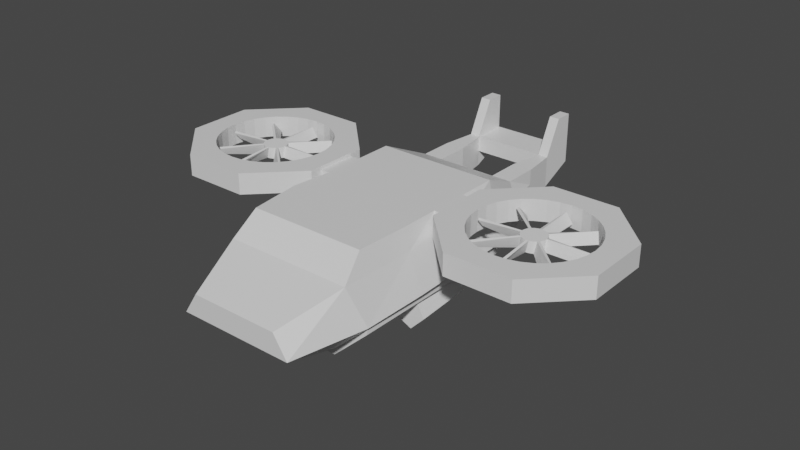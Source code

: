 # Source: Bombard_Helicopter_template.blend  (saved by Blender 2.91.10; exported with 4.5.12 LTS)
import bpy
from mathutils import Matrix  # noqa: F401  (used for matrix-valued properties, if any)

bpy.ops.wm.read_factory_settings(use_empty=True)
scene = bpy.context.scene
scene.name = 'Scene'

# ---- collections
col_collection = bpy.data.collections.new('Collection'); scene.collection.children.link(col_collection)

# ---- materials (node trees are filled in below, after node groups)
mat_material = bpy.data.materials.new('Material')
mat_material.alpha_threshold = 0.0
mat_material.use_transparent_shadow = False
mat_material.line_color = (0.0, 0.0, 0.0, 1.0)
mat_material_003 = bpy.data.materials.new('Material.003')
mat_material_003.alpha_threshold = 0.0
mat_material_003.use_transparent_shadow = False
mat_material_003.line_color = (0.0, 0.0, 0.0, 1.0)

# ---- node groups
ng_auto_smooth = bpy.data.node_groups.new('Auto Smooth', 'GeometryNodeTree')
_s = ng_auto_smooth.interface.new_socket(name='Geometry', in_out='OUTPUT', socket_type='NodeSocketGeometry')
_s = ng_auto_smooth.interface.new_socket(name='Geometry', in_out='INPUT', socket_type='NodeSocketGeometry')
_s = ng_auto_smooth.interface.new_socket(name='Angle', in_out='INPUT', socket_type='NodeSocketFloat')
_s.subtype = 'ANGLE'
_s.min_value = 0.0
_s.max_value = 3.142
ng_auto_smooth.is_modifier = True
_N = ng_auto_smooth.nodes; _L = ng_auto_smooth.links
n0 = _N.new('NodeGroupOutput'); n0.name = 'Group Output'; n0.location = (480, -100)
n1 = _N.new('NodeGroupInput'); n1.name = 'Group Input'; n1.location = (-420, -300)
n2 = _N.new('NodeGroupInput'); n2.name = 'Group Input.001'; n2.location = (-60, -100)
n3 = _N.new('GeometryNodeSetShadeSmooth'); n3.name = 'Set Shade Smooth'; n3.location = (120, -100)
n3.domain = 'EDGE'
n4 = _N.new('GeometryNodeSetShadeSmooth'); n4.name = 'Set Shade Smooth.001'; n4.location = (300, -100)
n5 = _N.new('GeometryNodeInputMeshEdgeAngle'); n5.name = 'Edge Angle'; n5.location = (-420, -220)
n6 = _N.new('GeometryNodeInputEdgeSmooth'); n6.name = 'Is Edge Smooth'; n6.location = (-60, -160)
n7 = _N.new('GeometryNodeInputShadeSmooth'); n7.name = 'Is Face Smooth'; n7.location = (-240, -340)
n8 = _N.new('FunctionNodeBooleanMath'); n8.name = 'Boolean Math'; n8.location = (-60, -220)
n9 = _N.new('FunctionNodeCompare'); n9.name = 'Compare'; n9.location = (-240, -180)
n9.operation = 'LESS_EQUAL'
_L.new(n5.outputs[0], n9.inputs[0])
_L.new(n4.outputs[0], n0.inputs[0])
_L.new(n1.outputs[1], n9.inputs[1])
_L.new(n9.outputs[0], n8.inputs[0])
_L.new(n7.outputs[0], n8.inputs[1])
_L.new(n2.outputs[0], n3.inputs[0])
_L.new(n6.outputs[0], n3.inputs[1])
_L.new(n3.outputs[0], n4.inputs[0])
_L.new(n8.outputs[0], n3.inputs[2])
n0.is_active_output = True

# ---- material node trees
mat_material.use_nodes = True; mat_material.node_tree.nodes.clear()
_N = mat_material.node_tree.nodes; _L = mat_material.node_tree.links
n0 = _N.new('ShaderNodeOutputMaterial'); n0.name = 'Material Output'; n0.location = (300, 300)
n1 = _N.new('ShaderNodeBsdfPrincipled'); n1.name = 'Principled BSDF'; n1.location = (10, 300)
n1.distribution = 'GGX'
n1.subsurface_method = 'BURLEY'
n1.inputs[2].default_value = 0.4
n1.inputs[3].default_value = 1.45
n1.inputs[27].default_value = (0.0, 0.0, 0.0, 1.0)
n1.inputs[28].default_value = 1.0
_L.new(n1.outputs[0], n0.inputs[0])
n0.is_active_output = True
mat_material_003.use_nodes = True; mat_material_003.node_tree.nodes.clear()
_N = mat_material_003.node_tree.nodes; _L = mat_material_003.node_tree.links
n0 = _N.new('ShaderNodeOutputMaterial'); n0.name = 'Material Output'; n0.location = (300, 300)
n1 = _N.new('ShaderNodeBsdfPrincipled'); n1.name = 'Principled BSDF'; n1.location = (10, 300)
n1.distribution = 'GGX'
n1.subsurface_method = 'BURLEY'
n1.inputs[2].default_value = 0.4
n1.inputs[3].default_value = 1.45
n1.inputs[27].default_value = (0.0, 0.0, 0.0, 1.0)
n1.inputs[28].default_value = 1.0
_L.new(n1.outputs[0], n0.inputs[0])
n0.is_active_output = True

# ---- world
world_world = bpy.data.worlds.new('World'); scene.world = world_world
world_world.use_nodes = True; world_world.node_tree.nodes.clear()
_N = world_world.node_tree.nodes; _L = world_world.node_tree.links
n0 = _N.new('ShaderNodeOutputWorld'); n0.name = 'World Output'; n0.location = (300, 300)
n1 = _N.new('ShaderNodeBackground'); n1.name = 'Background'; n1.location = (10, 300)
n1.inputs[0].default_value = (0.05088, 0.05088, 0.05088, 1.0)
_L.new(n1.outputs[0], n0.inputs[0])
n0.is_active_output = True
world_world.color = (0.05088, 0.05088, 0.05088)
world_world.use_sun_shadow = False
world_world.sun_shadow_jitter_overblur = 0.0

# ---- meshes
me_cube = bpy.data.meshes.new('Cube')
me_cube.from_pydata([(1.034, 1.0, 1.0), (0.6299, 1.0, -2.166), (1.0, -1.0, 1.0), (0.6092, -1.0, -2.166), (-1.107, 1.0, 1.0), (-0.6299, 1.0, -2.166), (-1.0, -1.0, 1.0), (-0.6092, -1.0, -2.166), (1.131, 1.0, 0.3277), (-1.07, -1.917, 0.3292), (1.095, -1.917, 0.3292), (-1.107, 1.0, 0.3277), (0.7497, -4.2, -0.3108), (0.9913, -4.2, -1.0), (-0.9913, -4.2, -1.0), (-0.7497, -4.2, -0.3108), (0.6299, 5.562, -2.166), (-0.6299, 5.562, -2.166), (1.158, 5.562, 7.451e-09), (-1.158, 5.562, 7.451e-09), (-1.034, 5.562, 1.0), (1.034, 5.562, 1.0), (1.14, 7.383, -0.6863), (-1.14, 7.383, -0.6863), (0.9649, 7.383, -0.183), (-0.9649, 7.383, -0.183), (-0.8619, 7.383, 0.3203), (0.8619, 7.383, 0.3203), (0.3779, 1.0, -2.166), (0.126, 1.0, -2.166), (-0.126, 1.0, -2.166), (-0.3779, 1.0, -2.166), (0.6, -1.0, 1.0), (0.2, -1.0, 1.0), (-0.2, -1.0, 1.0), (-0.6, -1.0, 1.0), (-0.3655, -1.0, -2.166), (-0.1218, -1.0, -2.166), (0.1218, -1.0, -2.166), (0.3655, -1.0, -2.166), (-0.6204, 1.0, 1.0), (-0.2068, 1.0, 1.0), (0.2068, 1.0, 1.0), (0.6204, 1.0, 1.0), (0.6, -1.917, 0.3292), (0.2, -1.917, 0.3292), (-0.2, -1.917, 0.3292), (-0.6, -1.917, 0.3292), (-0.4498, -4.2, -1.0), (-0.1499, -4.2, -1.0), (0.1499, -4.2, -1.0), (0.4498, -4.2, -1.0), (0.4498, -4.2, -0.3108), (0.1499, -4.2, -0.3108), (-0.1499, -4.2, -0.3108), (-0.4498, -4.2, -0.3108), (0.3779, 5.562, -2.166), (0.126, 5.562, -2.166), (-0.126, 5.562, -2.166), (-0.3779, 5.562, -2.166), (-0.6204, 5.562, 1.0), (-0.2068, 5.562, 1.0), (0.2068, 5.562, 1.0), (0.6204, 5.562, 1.0), (0.5172, 7.383, -0.6863), (0.1724, 7.383, -0.6863), (-0.1724, 7.383, -0.6863), (-0.5172, 7.383, -0.6863), (-0.5172, 7.383, 0.3203), (-0.1724, 7.383, 0.3203), (0.1724, 7.383, 0.3203), (0.5172, 7.383, 0.3203), (-0.6157, 11.38, -0.1837), (-0.788, 11.38, -0.1833), (0.788, 11.38, -0.1833), (0.6157, 10.05, -0.1837), (-0.6157, 10.05, -0.1837), (0.6157, 11.38, 0.3203), (0.788, 11.38, 0.3203), (-0.788, 11.38, 0.3203), (0.6157, 11.38, -0.1837), (-0.6157, 11.38, 0.3203), (0.8619, 8.714, -0.6863), (0.788, 10.04, -0.6863), (0.788, 10.04, -0.183), (0.8619, 8.714, -0.183), (0.5172, 8.714, 0.3203), (0.6157, 10.04, 0.3203), (0.6157, 10.04, -0.6863), (0.5172, 8.714, -0.6863), (0.8619, 8.714, 0.3203), (0.788, 10.04, 0.3203), (-0.5172, 8.714, 0.3203), (-0.6157, 10.04, 0.3203), (-0.788, 10.04, 0.3203), (-0.8619, 8.714, 0.3203), (-0.788, 10.04, -0.183), (-0.8619, 8.714, -0.183), (-0.788, 10.04, -0.6863), (-0.8619, 8.714, -0.6863), (-0.5172, 8.714, -0.6863), (-0.6157, 10.04, -0.6863), (0.6157, 11.38, 1.429), (-0.788, 11.38, 1.429), (0.788, 11.38, 1.429), (-0.6157, 11.38, 1.429), (-0.6157, 10.69, 1.429), (0.6157, 10.69, 1.429), (0.788, 10.69, 1.429), (-0.788, 10.69, 1.429), (-0.6157, 10.05, 0.3203), (0.6157, 10.05, 0.3203), (1.034, 2.521, 1.0), (1.034, 4.041, 1.0), (-1.034, 4.041, 1.0), (-1.034, 2.521, 1.0), (-1.158, 4.041, 0.5529), (-1.107, 2.521, 0.5529), (0.6299, 2.521, -2.166), (0.6299, 4.041, -2.166), (1.158, 4.041, 0.5529), (1.131, 2.521, 0.5529), (-0.6299, 4.041, -2.166), (-0.6299, 2.521, -2.166), (0.3779, 2.521, -2.166), (0.3779, 4.041, -2.166), (0.126, 2.521, -2.166), (0.126, 4.041, -2.166), (-0.126, 2.521, -2.166), (-0.126, 4.041, -2.166), (-0.3779, 2.521, -2.166), (-0.3779, 4.041, -2.166), (-0.6204, 2.521, 1.0), (-0.6204, 4.041, 1.0), (-0.2068, 2.521, 1.0), (-0.2068, 4.041, 1.0), (0.2068, 2.521, 1.0), (0.2068, 4.041, 1.0), (0.6204, 2.521, 1.0), (0.6204, 4.041, 1.0), (0.1711, 0.9239, 0.8316), (0.1711, 0.9239, -0.8316), (0.0, 1.0, 0.8316), (0.0, 1.0, -0.8316), (0.08721, 0.9808, 0.8316), (0.08721, 0.9808, -0.8316), (1.254, 2.521, 1.0), (1.254, 4.041, 1.0), (1.254, 2.521, 0.5529), (1.254, 4.041, 0.5529), (-1.254, 2.521, 0.5529), (-1.254, 4.041, 0.5529), (-1.254, 4.041, 1.0), (-1.254, 2.521, 1.0), (0.2483, 0.8315, -0.8316), (0.2483, 0.8315, 0.8316), (0.3161, 0.7071, -0.8316), (0.3161, 0.7071, 0.8316), (0.3717, 0.5556, -0.8316), (0.3717, 0.5556, 0.8316), (0.413, 0.3827, -0.8316), (0.413, 0.3827, 0.8316), (0.4384, 0.1951, -0.8316), (0.4384, 0.1951, 0.8316), (0.447, 7.55e-08, -0.8316), (0.447, 7.55e-08, 0.8316), (0.4384, -0.1951, -0.8316), (0.4384, -0.1951, 0.8316), (0.413, -0.3827, -0.8316), (0.413, -0.3827, 0.8316), (0.3717, -0.5556, -0.8316), (0.3717, -0.5556, 0.8316), (0.3161, -0.7071, -0.8316), (0.3161, -0.7071, 0.8316), (0.2483, -0.8315, -0.8316), (0.2483, -0.8315, 0.8316), (0.1711, -0.9239, -0.8316), (0.1711, -0.9239, 0.8316), (0.08721, -0.9808, -0.8316), (0.08721, -0.9808, 0.8316), (-1.457e-07, -1.0, -0.8316), (-1.457e-07, -1.0, 0.8316), (-0.08721, -0.9808, -0.8316), (-0.08721, -0.9808, 0.8316), (-0.1711, -0.9239, -0.8316), (-0.1711, -0.9239, 0.8316), (-0.2483, -0.8315, -0.8316), (-0.2483, -0.8315, 0.8316), (-0.3161, -0.7071, -0.8316), (-0.3161, -0.7071, 0.8316), (-0.3717, -0.5556, -0.8316), (-0.3717, -0.5556, 0.8316), (-0.413, -0.3827, -0.8316), (-0.413, -0.3827, 0.8316), (-0.4384, -0.1951, -0.8316), (-0.4384, -0.1951, 0.8316), (-0.447, 9.656e-07, -0.8316), (-0.447, 9.656e-07, 0.8316), (-0.4384, 0.1951, -0.8316), (-0.4384, 0.1951, 0.8316), (-0.413, 0.3827, -0.8316), (-0.413, 0.3827, 0.8316), (-0.3717, 0.5556, -0.8316), (-0.3717, 0.5556, 0.8316), (-0.3161, 0.7071, -0.8316), (-0.3161, 0.7071, 0.8316), (-0.2483, 0.8315, -0.8316), (-0.2483, 0.8315, 0.8316), (-0.1711, 0.9239, -0.8316), (-0.1711, 0.9239, 0.8316), (-0.08721, 0.9808, -0.8316), (-0.08721, 0.9808, 0.8316), (1.367, 1.0, -0.8107), (1.367, 5.562, -0.6963), (1.322, -1.473, -0.8797), (1.367, 4.041, -0.7344), (1.367, 2.521, -0.7725), (-1.367, 4.041, -0.7584), (-1.367, 5.562, -0.7186), (-1.367, 1.0, -0.8382), (-1.367, 2.521, -0.7983), (-1.322, -1.463, -0.9058)], [], [(40, 4, 6, 35), (47, 35, 6, 9), (9, 6, 4, 11), (28, 1, 3, 39), (8, 0, 2, 10), (1, 212, 214, 3), (7, 221, 219, 5), (39, 3, 13, 51), (48, 55, 15, 14), (47, 9, 15, 55), (3, 214, 13), (9, 221, 14, 15), (139, 113, 21, 63), (19, 20, 26, 25), (120, 215, 213, 18), (122, 217, 218, 17), (131, 122, 17, 59), (84, 83, 74), (63, 21, 27, 71), (18, 213, 22, 24), (21, 18, 24, 27), (17, 218, 23), (59, 17, 23, 67), (16, 56, 64, 22), (56, 57, 65, 64), (57, 58, 66, 65), (58, 59, 67, 66), (20, 60, 68, 26), (60, 61, 69, 68), (61, 62, 70, 69), (62, 63, 71, 70), (79, 94, 109, 103), (67, 68, 69, 66), (66, 69, 70, 65), (65, 70, 71, 64), (119, 125, 56, 16), (125, 127, 57, 56), (127, 129, 58, 57), (129, 131, 59, 58), (114, 133, 60, 20), (133, 135, 61, 60), (135, 137, 62, 61), (137, 139, 63, 62), (10, 44, 52, 12), (44, 45, 53, 52), (45, 46, 54, 53), (46, 47, 55, 54), (13, 12, 52, 51), (51, 52, 53, 50), (50, 53, 54, 49), (49, 54, 55, 48), (7, 36, 48, 14), (36, 37, 49, 48), (37, 38, 50, 49), (38, 39, 51, 50), (5, 31, 36, 7), (31, 30, 37, 36), (30, 29, 38, 37), (29, 28, 39, 38), (10, 2, 32, 44), (44, 32, 33, 45), (45, 33, 34, 46), (46, 34, 35, 47), (0, 43, 32, 2), (43, 42, 33, 32), (42, 41, 34, 33), (41, 40, 35, 34), (80, 77, 78, 74), (73, 79, 81, 72), (96, 94, 79, 73), (98, 96, 73), (87, 91, 108, 107), (101, 98, 73, 72), (83, 88, 80, 74), (91, 84, 74, 78), (27, 24, 85, 90), (90, 85, 84, 91), (22, 64, 89, 82), (82, 89, 88, 83), (71, 27, 90, 86), (86, 90, 91, 87), (64, 71, 86, 89), (89, 86, 87, 88), (24, 22, 82, 85), (85, 82, 83, 84), (67, 23, 99, 100), (100, 99, 98, 101), (68, 67, 100, 92), (92, 100, 101, 93), (23, 25, 97, 99), (99, 97, 96, 98), (25, 26, 95, 97), (97, 95, 94, 96), (26, 68, 92, 95), (95, 92, 93, 94), (88, 87, 77, 80), (93, 101, 72, 81), (107, 108, 104, 102), (81, 79, 103, 105), (78, 77, 102, 104), (77, 87, 107, 102), (109, 106, 105, 103), (93, 81, 105, 106), (91, 78, 104, 108), (94, 93, 106, 109), (72, 81, 110, 76), (75, 111, 110, 76), (81, 77, 111, 110), (77, 80, 75, 111), (80, 72, 76, 75), (72, 80, 77, 81), (116, 114, 20, 19), (120, 18, 21, 113), (8, 121, 112, 0), (11, 4, 115, 117), (42, 43, 138, 136), (136, 138, 139, 137), (41, 42, 136, 134), (134, 136, 137, 135), (40, 41, 134, 132), (132, 134, 135, 133), (4, 40, 132, 115), (115, 132, 133, 114), (30, 31, 130, 128), (128, 130, 131, 129), (29, 30, 128, 126), (126, 128, 129, 127), (28, 29, 126, 124), (124, 126, 127, 125), (1, 28, 124, 118), (118, 124, 125, 119), (31, 5, 123, 130), (130, 123, 122, 131), (5, 219, 220, 123), (123, 220, 217, 122), (8, 212, 216, 121), (121, 216, 215, 120), (43, 0, 112, 138), (138, 112, 113, 139), (143, 142, 144, 145), (141, 140, 155, 154), (145, 144, 140, 141), (120, 113, 147, 149), (121, 120, 149, 148), (112, 121, 148, 146), (113, 112, 146, 147), (114, 116, 151, 152), (117, 115, 153, 150), (116, 117, 150, 151), (115, 114, 152, 153), (154, 155, 157, 156), (156, 157, 159, 158), (158, 159, 161, 160), (160, 161, 163, 162), (162, 163, 165, 164), (164, 165, 167, 166), (166, 167, 169, 168), (168, 169, 171, 170), (170, 171, 173, 172), (172, 173, 175, 174), (174, 175, 177, 176), (176, 177, 179, 178), (178, 179, 181, 180), (180, 181, 183, 182), (182, 183, 185, 184), (184, 185, 187, 186), (186, 187, 189, 188), (188, 189, 191, 190), (190, 191, 193, 192), (192, 193, 195, 194), (194, 195, 197, 196), (196, 197, 199, 198), (198, 199, 201, 200), (200, 201, 203, 202), (202, 203, 205, 204), (204, 205, 207, 206), (206, 207, 209, 208), (145, 141, 154, 156, 158, 160, 162, 164, 166, 168, 170, 172, 174, 176, 178, 180, 182, 184, 186, 188, 190, 192, 194, 196, 198, 200, 202, 204, 206, 208, 210, 143), (208, 209, 211, 210), (210, 211, 142, 143), (140, 144, 142, 211, 209, 207, 205, 203, 201, 199, 197, 195, 193, 191, 189, 187, 185, 183, 181, 179, 177, 175, 173, 171, 169, 167, 165, 163, 161, 159, 157, 155), (214, 212, 8, 10), (22, 213, 16), (216, 212, 1, 118), (13, 214, 10, 12), (215, 216, 118, 119), (213, 215, 119, 16), (23, 218, 19, 25), (14, 221, 7), (218, 217, 116, 19), (217, 220, 117, 116), (219, 221, 9, 11), (220, 219, 11, 117)])
_uv = me_cube.uv_layers.new(name='UVMap')
_uv.uv.foreach_set('vector', [0.825, 0.5, 0.875, 0.5, 0.875, 0.75, 0.825, 0.75, 0.5, 0.95, 0.625, 0.95, 0.625, 1.0, 0.5, 1.0, 0.5, 0.0, 0.625, 0.0, 0.625, 0.25, 0.5, 0.25, 0.325, 0.5, 0.375, 0.5, 0.375, 0.75, 0.325, 0.75, 0.5, 0.5, 0.625, 0.5, 0.625, 0.75, 0.5, 0.75, 0.375, 0.5, 0.4532, 0.5, 0.4394, 0.75, 0.375, 0.75, 0.375, 0.0, 0.4381, 0.0, 0.4516, 0.25, 0.375, 0.25, 0.325, 0.75, 0.375, 0.75, 0.375, 0.75, 0.325, 0.75, 0.375, 0.95, 0.5, 0.95, 0.5, 1.0, 0.375, 1.0, 0.5, 0.95, 0.5, 1.0, 0.5, 1.0, 0.5, 0.95, 0.375, 0.75, 0.4394, 0.75, 0.375, 0.75, 0.5, 0.0, 0.4381, 0.0, 0.375, 0.0, 0.5, 0.0, 0.675, 0.5, 0.625, 0.5, 0.625, 0.5, 0.675, 0.5, 0.5, 0.25, 0.625, 0.25, 0.625, 0.25, 0.5, 0.25, 0.5, 0.5, 0.4408, 0.5, 0.4598, 0.5, 0.5, 0.5, 0.375, 0.25, 0.4397, 0.25, 0.4585, 0.25, 0.375, 0.25, 0.175, 0.5, 0.125, 0.5, 0.125, 0.5, 0.175, 0.5, 0.5, 0.5, 0.375, 0.5, 0.5, 0.5, 0.675, 0.5, 0.625, 0.5, 0.625, 0.5, 0.675, 0.5, 0.5, 0.5, 0.4598, 0.5, 0.375, 0.5, 0.5, 0.5, 0.625, 0.5, 0.5, 0.5, 0.5, 0.5, 0.625, 0.5, 0.375, 0.25, 0.4585, 0.25, 0.375, 0.25, 0.175, 0.5, 0.125, 0.5, 0.125, 0.5, 0.175, 0.5, 0.375, 0.5, 0.325, 0.5, 0.325, 0.5, 0.375, 0.5, 0.325, 0.5, 0.275, 0.5, 0.275, 0.5, 0.325, 0.5, 0.275, 0.5, 0.225, 0.5, 0.225, 0.5, 0.275, 0.5, 0.225, 0.5, 0.175, 0.5, 0.175, 0.5, 0.225, 0.5, 0.875, 0.5, 0.825, 0.5, 0.825, 0.5, 0.875, 0.5, 0.825, 0.5, 0.775, 0.5, 0.775, 0.5, 0.825, 0.5, 0.775, 0.5, 0.725, 0.5, 0.725, 0.5, 0.775, 0.5, 0.725, 0.5, 0.675, 0.5, 0.675, 0.5, 0.725, 0.5, 0.625, 0.25, 0.625, 0.25, 0.625, 0.25, 0.625, 0.25, 0.375, 0.3, 0.625, 0.3, 0.625, 0.35, 0.375, 0.35, 0.375, 0.35, 0.625, 0.35, 0.625, 0.4, 0.375, 0.4, 0.375, 0.4, 0.625, 0.4, 0.625, 0.45, 0.375, 0.45, 0.375, 0.5, 0.325, 0.5, 0.325, 0.5, 0.375, 0.5, 0.325, 0.5, 0.275, 0.5, 0.275, 0.5, 0.325, 0.5, 0.275, 0.5, 0.225, 0.5, 0.225, 0.5, 0.275, 0.5, 0.225, 0.5, 0.175, 0.5, 0.175, 0.5, 0.225, 0.5, 0.875, 0.5, 0.825, 0.5, 0.825, 0.5, 0.875, 0.5, 0.825, 0.5, 0.775, 0.5, 0.775, 0.5, 0.825, 0.5, 0.775, 0.5, 0.725, 0.5, 0.725, 0.5, 0.775, 0.5, 0.725, 0.5, 0.675, 0.5, 0.675, 0.5, 0.725, 0.5, 0.5, 0.75, 0.5, 0.8, 0.5, 0.8, 0.5, 0.75, 0.5, 0.8, 0.5, 0.85, 0.5, 0.85, 0.5, 0.8, 0.5, 0.85, 0.5, 0.9, 0.5, 0.9, 0.5, 0.85, 0.5, 0.9, 0.5, 0.95, 0.5, 0.95, 0.5, 0.9, 0.375, 0.75, 0.5, 0.75, 0.5, 0.8, 0.375, 0.8, 0.375, 0.8, 0.5, 0.8, 0.5, 0.85, 0.375, 0.85, 0.375, 0.85, 0.5, 0.85, 0.5, 0.9, 0.375, 0.9, 0.375, 0.9, 0.5, 0.9, 0.5, 0.95, 0.375, 0.95, 0.125, 0.75, 0.175, 0.75, 0.175, 0.75, 0.125, 0.75, 0.175, 0.75, 0.225, 0.75, 0.225, 0.75, 0.175, 0.75, 0.225, 0.75, 0.275, 0.75, 0.275, 0.75, 0.225, 0.75, 0.275, 0.75, 0.325, 0.75, 0.325, 0.75, 0.275, 0.75, 0.125, 0.5, 0.175, 0.5, 0.175, 0.75, 0.125, 0.75, 0.175, 0.5, 0.225, 0.5, 0.225, 0.75, 0.175, 0.75, 0.225, 0.5, 0.275, 0.5, 0.275, 0.75, 0.225, 0.75, 0.275, 0.5, 0.325, 0.5, 0.325, 0.75, 0.275, 0.75, 0.5, 0.75, 0.625, 0.75, 0.625, 0.8, 0.5, 0.8, 0.5, 0.8, 0.625, 0.8, 0.625, 0.85, 0.5, 0.85, 0.5, 0.85, 0.625, 0.85, 0.625, 0.9, 0.5, 0.9, 0.5, 0.9, 0.625, 0.9, 0.625, 0.95, 0.5, 0.95, 0.625, 0.5, 0.675, 0.5, 0.675, 0.75, 0.625, 0.75, 0.675, 0.5, 0.725, 0.5, 0.725, 0.75, 0.675, 0.75, 0.725, 0.5, 0.775, 0.5, 0.775, 0.75, 0.725, 0.75, 0.775, 0.5, 0.825, 0.5, 0.825, 0.75, 0.775, 0.75, 0.375, 0.45, 0.625, 0.45, 0.625, 0.5, 0.375, 0.5, 0.5, 0.25, 0.625, 0.25, 0.625, 0.3, 0.375, 0.3, 0.5, 0.25, 0.625, 0.25, 0.625, 0.25, 0.5, 0.25, 0.375, 0.25, 0.5, 0.25, 0.375, 0.25, 0.675, 0.5, 0.625, 0.5, 0.625, 0.5, 0.675, 0.5, 0.175, 0.5, 0.125, 0.5, 0.125, 0.5, 0.175, 0.5, 0.375, 0.5, 0.325, 0.5, 0.325, 0.5, 0.375, 0.5, 0.625, 0.5, 0.5, 0.5, 0.5, 0.5, 0.625, 0.5, 0.625, 0.5, 0.5, 0.5, 0.5, 0.5, 0.625, 0.5, 0.625, 0.5, 0.5, 0.5, 0.5, 0.5, 0.625, 0.5, 0.375, 0.5, 0.325, 0.5, 0.325, 0.5, 0.375, 0.5, 0.375, 0.5, 0.325, 0.5, 0.325, 0.5, 0.375, 0.5, 0.675, 0.5, 0.625, 0.5, 0.625, 0.5, 0.675, 0.5, 0.675, 0.5, 0.625, 0.5, 0.625, 0.5, 0.675, 0.5, 0.375, 0.45, 0.625, 0.45, 0.625, 0.45, 0.375, 0.45, 0.375, 0.45, 0.625, 0.45, 0.625, 0.45, 0.375, 0.45, 0.5, 0.5, 0.375, 0.5, 0.375, 0.5, 0.5, 0.5, 0.5, 0.5, 0.375, 0.5, 0.375, 0.5, 0.5, 0.5, 0.175, 0.5, 0.125, 0.5, 0.125, 0.5, 0.175, 0.5, 0.175, 0.5, 0.125, 0.5, 0.125, 0.5, 0.175, 0.5, 0.625, 0.3, 0.375, 0.3, 0.375, 0.3, 0.625, 0.3, 0.625, 0.3, 0.375, 0.3, 0.375, 0.3, 0.625, 0.3, 0.375, 0.25, 0.5, 0.25, 0.5, 0.25, 0.375, 0.25, 0.375, 0.25, 0.5, 0.25, 0.5, 0.25, 0.375, 0.25, 0.5, 0.25, 0.625, 0.25, 0.625, 0.25, 0.5, 0.25, 0.5, 0.25, 0.625, 0.25, 0.625, 0.25, 0.5, 0.25, 0.875, 0.5, 0.825, 0.5, 0.825, 0.5, 0.875, 0.5, 0.875, 0.5, 0.825, 0.5, 0.825, 0.5, 0.875, 0.5, 0.375, 0.45, 0.625, 0.45, 0.625, 0.45, 0.375, 0.45, 0.625, 0.3, 0.375, 0.3, 0.375, 0.3, 0.625, 0.3, 0.675, 0.5, 0.625, 0.5, 0.625, 0.5, 0.675, 0.5, 0.625, 0.3, 0.625, 0.25, 0.625, 0.25, 0.625, 0.3, 0.625, 0.5, 0.625, 0.45, 0.625, 0.45, 0.625, 0.5, 0.625, 0.45, 0.625, 0.45, 0.625, 0.45, 0.625, 0.45, 0.875, 0.5, 0.825, 0.5, 0.825, 0.5, 0.875, 0.5, 0.625, 0.3, 0.625, 0.3, 0.625, 0.3, 0.625, 0.3, 0.625, 0.5, 0.625, 0.5, 0.625, 0.5, 0.625, 0.5, 0.875, 0.5, 0.825, 0.5, 0.825, 0.5, 0.875, 0.5, 0.375, 0.3, 0.625, 0.3, 0.625, 0.3, 0.375, 0.3, 0.375, 0.45, 0.625, 0.45, 0.625, 0.3, 0.375, 0.3, 0.0, 0.0, 0.0, 0.0, 0.0, 0.0, 0.0, 0.0, 0.625, 0.45, 0.375, 0.45, 0.375, 0.45, 0.625, 0.45, 0.0, 0.0, 0.0, 0.0, 0.0, 0.0, 0.0, 0.0, 0.0, 0.0, 0.0, 0.0, 0.0, 0.0, 0.0, 0.0, 0.5, 0.25, 0.7083, 0.3333, 0.625, 0.25, 0.5, 0.25, 0.5, 0.5, 0.5, 0.5, 0.625, 0.5, 0.625, 0.5, 0.5, 0.5, 0.5, 0.5, 0.625, 0.5, 0.625, 0.5, 0.5, 0.25, 0.875, 0.5, 0.7917, 0.4167, 0.5, 0.25, 0.725, 0.5, 0.675, 0.5, 0.675, 0.5, 0.725, 0.5, 0.725, 0.5, 0.675, 0.5, 0.675, 0.5, 0.725, 0.5, 0.775, 0.5, 0.725, 0.5, 0.725, 0.5, 0.775, 0.5, 0.775, 0.5, 0.725, 0.5, 0.725, 0.5, 0.775, 0.5, 0.825, 0.5, 0.775, 0.5, 0.775, 0.5, 0.825, 0.5, 0.825, 0.5, 0.775, 0.5, 0.775, 0.5, 0.825, 0.5, 0.875, 0.5, 0.825, 0.5, 0.825, 0.5, 0.875, 0.5, 0.875, 0.5, 0.825, 0.5, 0.825, 0.5, 0.875, 0.5, 0.225, 0.5, 0.175, 0.5, 0.175, 0.5, 0.225, 0.5, 0.225, 0.5, 0.175, 0.5, 0.175, 0.5, 0.225, 0.5, 0.275, 0.5, 0.225, 0.5, 0.225, 0.5, 0.275, 0.5, 0.275, 0.5, 0.225, 0.5, 0.225, 0.5, 0.275, 0.5, 0.325, 0.5, 0.275, 0.5, 0.275, 0.5, 0.325, 0.5, 0.325, 0.5, 0.275, 0.5, 0.275, 0.5, 0.325, 0.5, 0.375, 0.5, 0.325, 0.5, 0.325, 0.5, 0.375, 0.5, 0.375, 0.5, 0.325, 0.5, 0.325, 0.5, 0.375, 0.5, 0.175, 0.5, 0.125, 0.5, 0.125, 0.5, 0.175, 0.5, 0.175, 0.5, 0.125, 0.5, 0.125, 0.5, 0.175, 0.5, 0.375, 0.25, 0.4516, 0.25, 0.4379, 0.25, 0.375, 0.25, 0.375, 0.25, 0.4379, 0.25, 0.4397, 0.25, 0.375, 0.25, 0.5, 0.5, 0.4532, 0.5, 0.4391, 0.5, 0.5, 0.5, 0.5, 0.5, 0.4391, 0.5, 0.4408, 0.5, 0.5, 0.5, 0.675, 0.5, 0.625, 0.5, 0.625, 0.5, 0.675, 0.5, 0.675, 0.5, 0.625, 0.5, 0.625, 0.5, 0.675, 0.5, 1.0, 0.5, 1.0, 1.0, 0.9688, 1.0, 0.9688, 0.5, 0.9688, 0.5, 0.9688, 1.0, 0.9375, 1.0, 0.9375, 0.5, 0.9375, 0.5, 0.9375, 1.0, 0.9062, 1.0, 0.9062, 0.5, 0.5, 0.5, 0.625, 0.5, 0.625, 0.5, 0.5, 0.5, 0.5, 0.5, 0.5, 0.5, 0.5, 0.5, 0.5, 0.5, 0.625, 0.5, 0.5, 0.5, 0.5, 0.5, 0.625, 0.5, 0.625, 0.5, 0.625, 0.5, 0.625, 0.5, 0.625, 0.5, 0.7083, 0.3333, 0.5, 0.25, 0.5, 0.25, 0.7083, 0.3333, 0.5, 0.25, 0.7917, 0.4167, 0.7917, 0.4167, 0.5, 0.25, 0.5, 0.25, 0.5, 0.25, 0.5, 0.25, 0.5, 0.25, 0.875, 0.5, 0.875, 0.5, 0.875, 0.5, 0.875, 0.5, 0.9062, 0.5, 0.9062, 1.0, 0.875, 1.0, 0.875, 0.5, 0.875, 0.5, 0.875, 1.0, 0.8438, 1.0, 0.8438, 0.5, 0.8438, 0.5, 0.8438, 1.0, 0.8125, 1.0, 0.8125, 0.5, 0.8125, 0.5, 0.8125, 1.0, 0.7812, 1.0, 0.7812, 0.5, 0.7812, 0.5, 0.7812, 1.0, 0.75, 1.0, 0.75, 0.5, 0.75, 0.5, 0.75, 1.0, 0.7188, 1.0, 0.7188, 0.5, 0.7188, 0.5, 0.7188, 1.0, 0.6875, 1.0, 0.6875, 0.5, 0.6875, 0.5, 0.6875, 1.0, 0.6562, 1.0, 0.6562, 0.5, 0.6562, 0.5, 0.6562, 1.0, 0.625, 1.0, 0.625, 0.5, 0.625, 0.5, 0.625, 1.0, 0.5938, 1.0, 0.5938, 0.5, 0.5938, 0.5, 0.5938, 1.0, 0.5625, 1.0, 0.5625, 0.5, 0.5625, 0.5, 0.5625, 1.0, 0.5312, 1.0, 0.5312, 0.5, 0.5312, 0.5, 0.5312, 1.0, 0.5, 1.0, 0.5, 0.5, 0.5, 0.5, 0.5, 1.0, 0.4688, 1.0, 0.4688, 0.5, 0.4688, 0.5, 0.4688, 1.0, 0.4375, 1.0, 0.4375, 0.5, 0.4375, 0.5, 0.4375, 1.0, 0.4062, 1.0, 0.4062, 0.5, 0.4062, 0.5, 0.4062, 1.0, 0.375, 1.0, 0.375, 0.5, 0.375, 0.5, 0.375, 1.0, 0.3438, 1.0, 0.3438, 0.5, 0.3438, 0.5, 0.3438, 1.0, 0.3125, 1.0, 0.3125, 0.5, 0.3125, 0.5, 0.3125, 1.0, 0.2812, 1.0, 0.2812, 0.5, 0.2812, 0.5, 0.2812, 1.0, 0.25, 1.0, 0.25, 0.5, 0.25, 0.5, 0.25, 1.0, 0.2188, 1.0, 0.2188, 0.5, 0.2188, 0.5, 0.2188, 1.0, 0.1875, 1.0, 0.1875, 0.5, 0.1875, 0.5, 0.1875, 1.0, 0.1562, 1.0, 0.1562, 0.5, 0.1562, 0.5, 0.1562, 1.0, 0.125, 1.0, 0.125, 0.5, 0.125, 0.5, 0.125, 1.0, 0.09375, 1.0, 0.09375, 0.5, 0.09375, 0.5, 0.09375, 1.0, 0.0625, 1.0, 0.0625, 0.5, 0.7968, 0.4854, 0.8418, 0.4717, 0.8833, 0.4496, 0.9197, 0.4197, 0.9496, 0.3833, 0.9717, 0.3418, 0.9854, 0.2968, 0.99, 0.25, 0.9854, 0.2032, 0.9717, 0.1582, 0.9496, 0.1167, 0.9197, 0.08029, 0.8833, 0.05045, 0.8418, 0.02827, 0.7968, 0.01461, 0.75, 0.01, 0.7032, 0.01461, 0.6582, 0.02827, 0.6167, 0.05045, 0.5803, 0.08029, 0.5504, 0.1167, 0.5283, 0.1582, 0.5146, 0.2032, 0.51, 0.25, 0.5146, 0.2968, 0.5283, 0.3418, 0.5504, 0.3833, 0.5803, 0.4197, 0.6167, 0.4496, 0.6582, 0.4717, 0.7032, 0.4854, 0.75, 0.49, 0.0625, 0.5, 0.0625, 1.0, 0.03125, 1.0, 0.03125, 0.5, 0.03125, 0.5, 0.03125, 1.0, 0.0, 1.0, 0.0, 0.5, 0.3418, 0.4717, 0.2968, 0.4854, 0.25, 0.49, 0.2032, 0.4854, 0.1582, 0.4717, 0.1167, 0.4496, 0.08029, 0.4197, 0.05045, 0.3833, 0.02827, 0.3418, 0.01461, 0.2968, 0.01, 0.25, 0.01461, 0.2032, 0.02827, 0.1582, 0.05045, 0.1167, 0.08029, 0.08029, 0.1167, 0.05045, 0.1582, 0.02827, 0.2032, 0.01461, 0.25, 0.01, 0.2968, 0.01461, 0.3418, 0.02827, 0.3833, 0.05045, 0.4197, 0.08029, 0.4496, 0.1167, 0.4717, 0.1582, 0.4854, 0.2032, 0.49, 0.25, 0.4854, 0.2968, 0.4717, 0.3418, 0.4496, 0.3833, 0.4197, 0.4197, 0.3833, 0.4496, 0.4394, 0.75, 0.4532, 0.5, 0.5, 0.5, 0.5, 0.75, 0.375, 0.5, 0.4598, 0.5, 0.375, 0.5, 0.4391, 0.5, 0.4532, 0.5, 0.375, 0.5, 0.375, 0.5, 0.375, 0.75, 0.4394, 0.75, 0.5, 0.75, 0.5, 0.75, 0.4408, 0.5, 0.4391, 0.5, 0.375, 0.5, 0.375, 0.5, 0.4598, 0.5, 0.4408, 0.5, 0.375, 0.5, 0.375, 0.5, 0.375, 0.25, 0.4585, 0.25, 0.5, 0.25, 0.5, 0.25, 0.375, 0.0, 0.4381, 0.0, 0.375, 0.0, 0.4585, 0.25, 0.4397, 0.25, 0.5, 0.25, 0.5, 0.25, 0.4397, 0.25, 0.4379, 0.25, 0.5, 0.25, 0.5, 0.25, 0.4516, 0.25, 0.4381, 0.0, 0.5, 0.0, 0.5, 0.25, 0.4379, 0.25, 0.4516, 0.25, 0.5, 0.25, 0.5, 0.25])
me_cube.materials.append(mat_material)
me_cube.use_remesh_preserve_volume = False
me_cube.use_remesh_preserve_attributes = False
me_cube.use_mirror_vertex_groups = False
me_cube.update()
me_cube_001 = bpy.data.meshes.new('Cube.001')
me_cube_001.from_pydata([(-0.5555, -3.0, -0.3326), (-1.341, -1.243, -0.3326), (-0.5555, -3.0, 0.3326), (-1.341, -1.243, 0.3326), (-1.341, 1.243, -0.3326), (-0.5555, 3.0, -0.3326), (-1.341, 1.243, 0.3326), (-0.5555, 3.0, 0.3326), (0.5555, 3.0, -0.3326), (1.341, 1.243, -0.3326), (0.5555, 3.0, 0.3326), (1.341, 1.243, 0.3326), (0.5555, -3.0, -0.3326), (1.341, -1.243, -0.3326), (1.341, -1.243, 0.3326), (0.5555, -3.0, 0.3326), (0.0, 2.163, -0.3326), (0.0, 2.163, 0.3326), (0.1886, 2.121, -0.3326), (0.1886, 2.121, 0.3326), (-0.8038, -1.202, -0.3326), (-0.8402, -1.049, 0.3326), (-0.8038, -1.202, 0.3326), (0.3699, 1.998, -0.3326), (0.3699, 1.998, 0.3326), (-0.8931, -0.8276, -0.3326), (-0.8931, -0.8276, 0.3326), (0.5371, 1.798, -0.3326), (0.5371, 1.798, 0.3326), (-0.9481, -0.4219, -0.3326), (-0.9481, -0.4219, 0.3326), (0.6836, 1.529, -0.3326), (0.6836, 1.529, 0.3326), (-0.9667, 2.088e-06, -0.3326), (-0.9667, 2.088e-06, 0.3326), (-0.9481, 0.4219, -0.3326), (-0.9481, 0.4219, 0.3326), (0.8038, 1.202, -0.3326), (0.8038, 1.202, 0.3326), (0.8402, 1.049, 0.3326), (-0.8931, 0.8276, -0.3326), (-0.8931, 0.8276, 0.3326), (0.8931, 0.8276, -0.3326), (0.8931, 0.8276, 0.3326), (-0.8402, 1.049, -0.3326), (0.9481, 0.4219, -0.3326), (0.9481, 0.4219, 0.3326), (-0.8038, 1.202, -0.3326), (-0.8038, 1.202, 0.3326), (0.9667, 1.633e-07, -0.3326), (0.9667, 1.633e-07, 0.3326), (-0.6836, 1.529, -0.3326), (-0.6836, 1.529, 0.3326), (0.9481, -0.4219, -0.3326), (0.9481, -0.4219, 0.3326), (-0.5371, 1.798, -0.3326), (-0.5371, 1.798, 0.3326), (0.8931, -0.8276, -0.3326), (0.8931, -0.8276, 0.3326), (-0.3699, 1.998, -0.3326), (-0.3699, 1.998, 0.3326), (0.8402, -1.049, -0.3326), (0.8038, -1.202, -0.3326), (0.8038, -1.202, 0.3326), (-0.1886, 2.121, -0.3326), (-0.1886, 2.121, 0.3326), (0.6836, -1.529, -0.3326), (0.6836, -1.529, 0.3326), (0.5371, -1.798, -0.3326), (0.5371, -1.798, 0.3326), (0.3699, -1.998, -0.3326), (0.3699, -1.998, 0.3326), (0.1886, -2.121, -0.3326), (0.1886, -2.121, 0.3326), (-3.15e-07, -2.163, -0.3326), (-3.15e-07, -2.163, 0.3326), (-0.1886, -2.121, -0.3326), (-0.1886, -2.121, 0.3326), (-0.3699, -1.998, -0.3326), (-0.3699, -1.998, 0.3326), (-0.5371, -1.798, -0.3326), (-0.5371, -1.798, 0.3326), (-0.6836, -1.529, -0.3326), (-0.6836, -1.529, 0.3326)], [], [(1, 0, 2, 3), (5, 4, 6, 7), (9, 8, 10, 11), (12, 13, 14, 15), (4, 1, 3, 6), (7, 10, 8, 5), (14, 13, 9, 11), (12, 15, 2, 0), (17, 16, 18, 19), (19, 18, 23, 24), (23, 27, 28, 24), (27, 31, 32, 28), (37, 38, 32, 31), (37, 42, 43, 39, 38), (42, 45, 46, 43), (45, 49, 50, 46), (49, 53, 54, 50), (53, 57, 58, 54), (57, 61, 62, 63, 58), (62, 66, 67, 63), (66, 68, 69, 67), (68, 70, 71, 69), (70, 72, 73, 71), (72, 74, 75, 73), (74, 76, 77, 75), (76, 78, 79, 77), (79, 78, 80, 81), (81, 80, 82, 83), (20, 22, 83, 82), (22, 20, 25, 26, 21), (26, 25, 29, 30), (30, 29, 33, 34), (34, 33, 35, 36), (40, 41, 36, 35), (41, 40, 44, 47, 48), (51, 52, 48, 47), (52, 51, 55, 56), (56, 55, 59, 60), (60, 59, 64, 65), (65, 64, 16, 17), (44, 4, 5, 8, 9, 13, 61, 57, 53, 49, 45, 42, 37, 31, 27, 23, 18, 16, 64, 59, 55, 51, 47), (61, 13, 12, 0, 1, 4, 44, 40, 35, 33, 29, 25, 20, 82, 80, 78, 76, 74, 72, 70, 68, 66, 62), (22, 21, 3, 2, 15, 14, 11, 39, 43, 46, 50, 54, 58, 63, 67, 69, 71, 73, 75, 77, 79, 81, 83), (38, 39, 11, 10, 7, 6, 3, 21, 26, 30, 34, 36, 41, 48, 52, 56, 60, 65, 17, 19, 24, 28, 32)])
_uv = me_cube_001.uv_layers.new(name='UVMap')
_uv.uv.foreach_set('vector', [0.375, 0.1768, 0.375, 0.07322, 0.625, 0.07322, 0.625, 0.1768, 0.375, 0.4268, 0.375, 0.3232, 0.625, 0.3232, 0.625, 0.4268, 0.375, 0.6768, 0.375, 0.5732, 0.625, 0.5732, 0.625, 0.6768, 0.375, 0.9268, 0.375, 0.8232, 0.625, 0.8232, 0.625, 0.9268, 0.375, 0.1768, 0.375, 0.07322, 0.625, 0.07322, 0.625, 0.1768, 0.625, 0.3232, 0.625, 0.4268, 0.375, 0.4268, 0.375, 0.3232, 0.625, 0.6768, 0.375, 0.6768, 0.375, 0.5732, 0.625, 0.5732, 0.375, 0.8232, 0.625, 0.8232, 0.625, 0.9268, 0.375, 0.9268, 1.0, 0.7962, 1.0, 0.7038, 0.9688, 0.7038, 0.9688, 0.7962, 0.9688, 0.7962, 0.9688, 0.7038, 0.9375, 0.7038, 0.9375, 0.7962, 0.9375, 0.7038, 0.9062, 0.7038, 0.9062, 0.7962, 0.9375, 0.7962, 0.9062, 0.7038, 0.875, 0.7038, 0.875, 0.7962, 0.9062, 0.7962, 0.8438, 0.7038, 0.8438, 0.7962, 0.875, 0.7962, 0.875, 0.7038, 0.8438, 0.7038, 0.8125, 0.7038, 0.8125, 0.7962, 0.831, 0.7962, 0.8438, 0.7962, 0.8125, 0.7038, 0.7812, 0.7038, 0.7812, 0.7962, 0.8125, 0.7962, 0.7812, 0.7038, 0.75, 0.7038, 0.75, 0.7962, 0.7812, 0.7962, 0.75, 0.7038, 0.7188, 0.7038, 0.7188, 0.7962, 0.75, 0.7962, 0.7188, 0.7038, 0.6875, 0.7038, 0.6875, 0.7962, 0.7188, 0.7962, 0.6875, 0.7038, 0.669, 0.7038, 0.6562, 0.7038, 0.6562, 0.7962, 0.6875, 0.7962, 0.6562, 0.7038, 0.625, 0.7038, 0.625, 0.7962, 0.6562, 0.7962, 0.625, 0.7038, 0.5938, 0.7038, 0.5938, 0.7962, 0.625, 0.7962, 0.5938, 0.7038, 0.5625, 0.7038, 0.5625, 0.7962, 0.5938, 0.7962, 0.5625, 0.7038, 0.5312, 0.7038, 0.5312, 0.7962, 0.5625, 0.7962, 0.5312, 0.7038, 0.5, 0.7038, 0.5, 0.7962, 0.5312, 0.7962, 0.5, 0.7038, 0.4688, 0.7038, 0.4688, 0.7962, 0.5, 0.7962, 0.4688, 0.7038, 0.4375, 0.7038, 0.4375, 0.7962, 0.4688, 0.7962, 0.4375, 0.7962, 0.4375, 0.7038, 0.4062, 0.7038, 0.4062, 0.7962, 0.4062, 0.7962, 0.4062, 0.7038, 0.375, 0.7038, 0.375, 0.7962, 0.3438, 0.7038, 0.3438, 0.7962, 0.375, 0.7962, 0.375, 0.7038, 0.3438, 0.7962, 0.3438, 0.7038, 0.3125, 0.7038, 0.3125, 0.7962, 0.331, 0.7962, 0.3125, 0.7962, 0.3125, 0.7038, 0.2812, 0.7038, 0.2812, 0.7962, 0.2812, 0.7962, 0.2812, 0.7038, 0.25, 0.7038, 0.25, 0.7962, 0.25, 0.7962, 0.25, 0.7038, 0.2188, 0.7038, 0.2188, 0.7962, 0.1875, 0.7038, 0.1875, 0.7962, 0.2188, 0.7962, 0.2188, 0.7038, 0.1875, 0.7962, 0.1875, 0.7038, 0.169, 0.7038, 0.1562, 0.7038, 0.1562, 0.7962, 0.125, 0.7038, 0.125, 0.7962, 0.1562, 0.7962, 0.1562, 0.7038, 0.125, 0.7962, 0.125, 0.7038, 0.09375, 0.7038, 0.09375, 0.7962, 0.09375, 0.7962, 0.09375, 0.7038, 0.0625, 0.7038, 0.0625, 0.7962, 0.0625, 0.7962, 0.0625, 0.7038, 0.03125, 0.7038, 0.03125, 0.7962, 0.03125, 0.7962, 0.03125, 0.7038, 0.0, 0.7038, 0.0, 0.7962, 0.2255, 0.5387, 0.1982, 0.5, 0.3018, 0.5, 0.375, 0.5732, 0.375, 0.6768, 0.3018, 0.75, 0.2745, 0.7113, 0.2845, 0.7083, 0.3001, 0.6999, 0.3137, 0.6887, 0.3249, 0.6751, 0.3333, 0.6595, 0.3384, 0.6426, 0.3401, 0.625, 0.3384, 0.6074, 0.3333, 0.5905, 0.3249, 0.5749, 0.3137, 0.5613, 0.3001, 0.5501, 0.2845, 0.5417, 0.2676, 0.5366, 0.25, 0.5349, 0.2324, 0.5366, 0.2745, 0.7113, 0.3018, 0.75, 0.1982, 0.75, 0.125, 0.6768, 0.125, 0.5732, 0.1982, 0.5, 0.2255, 0.5387, 0.2155, 0.5417, 0.1999, 0.5501, 0.1863, 0.5613, 0.1751, 0.5749, 0.1667, 0.5905, 0.1616, 0.6074, 0.1599, 0.625, 0.1616, 0.6426, 0.1667, 0.6595, 0.1751, 0.6751, 0.1863, 0.6887, 0.1999, 0.6999, 0.2155, 0.7083, 0.2324, 0.7134, 0.25, 0.7151, 0.2676, 0.7134, 0.8384, 0.6074, 0.8363, 0.6005, 0.875, 0.5732, 0.875, 0.6768, 0.8018, 0.75, 0.6982, 0.75, 0.625, 0.6768, 0.6637, 0.6495, 0.6667, 0.6595, 0.6751, 0.6751, 0.6863, 0.6887, 0.6999, 0.6999, 0.7155, 0.7083, 0.7324, 0.7134, 0.75, 0.7151, 0.7676, 0.7134, 0.7845, 0.7083, 0.8001, 0.6999, 0.8137, 0.6887, 0.8249, 0.6751, 0.8333, 0.6595, 0.8384, 0.6426, 0.8401, 0.625, 0.6616, 0.6426, 0.6637, 0.6495, 0.625, 0.6768, 0.625, 0.5732, 0.6982, 0.5, 0.8018, 0.5, 0.875, 0.5732, 0.8363, 0.6005, 0.8333, 0.5905, 0.8249, 0.5749, 0.8137, 0.5613, 0.8001, 0.5501, 0.7845, 0.5417, 0.7676, 0.5366, 0.75, 0.5349, 0.7324, 0.5366, 0.7155, 0.5417, 0.6999, 0.5501, 0.6863, 0.5613, 0.6751, 0.5749, 0.6667, 0.5905, 0.6616, 0.6074, 0.6599, 0.625])
me_cube_001.materials.append(mat_material)
me_cube_001.use_remesh_preserve_volume = False
me_cube_001.use_remesh_preserve_attributes = False
me_cube_001.use_mirror_vertex_groups = False
me_cube_001.update()
me_cube_004 = bpy.data.meshes.new('Cube.004')
me_cube_004.from_pydata([(-0.5555, -3.0, -0.3326), (-1.341, -1.243, -0.3326), (-0.5555, -3.0, 0.3326), (-1.341, -1.243, 0.3326), (-1.341, 1.243, -0.3326), (-0.5555, 3.0, -0.3326), (-1.341, 1.243, 0.3326), (-0.5555, 3.0, 0.3326), (0.5555, 3.0, -0.3326), (1.341, 1.243, -0.3326), (0.5555, 3.0, 0.3326), (1.341, 1.243, 0.3326), (0.5555, -3.0, -0.3326), (1.341, -1.243, -0.3326), (1.341, -1.243, 0.3326), (0.5555, -3.0, 0.3326), (0.0, 2.163, -0.3326), (0.0, 2.163, 0.3326), (0.1886, 2.121, -0.3326), (0.1886, 2.121, 0.3326), (-0.8038, -1.202, -0.3326), (-0.8402, -1.049, 0.3326), (-0.8038, -1.202, 0.3326), (0.3699, 1.998, -0.3326), (0.3699, 1.998, 0.3326), (-0.8931, -0.8276, -0.3326), (-0.8931, -0.8276, 0.3326), (0.5371, 1.798, -0.3326), (0.5371, 1.798, 0.3326), (-0.9481, -0.4219, -0.3326), (-0.9481, -0.4219, 0.3326), (0.6836, 1.529, -0.3326), (0.6836, 1.529, 0.3326), (-0.9667, 2.088e-06, -0.3326), (-0.9667, 2.088e-06, 0.3326), (-0.9481, 0.4219, -0.3326), (-0.9481, 0.4219, 0.3326), (0.8038, 1.202, -0.3326), (0.8038, 1.202, 0.3326), (0.8402, 1.049, 0.3326), (-0.8931, 0.8276, -0.3326), (-0.8931, 0.8276, 0.3326), (0.8931, 0.8276, -0.3326), (0.8931, 0.8276, 0.3326), (-0.8402, 1.049, -0.3326), (0.9481, 0.4219, -0.3326), (0.9481, 0.4219, 0.3326), (-0.8038, 1.202, -0.3326), (-0.8038, 1.202, 0.3326), (0.9667, 1.633e-07, -0.3326), (0.9667, 1.633e-07, 0.3326), (-0.6836, 1.529, -0.3326), (-0.6836, 1.529, 0.3326), (0.9481, -0.4219, -0.3326), (0.9481, -0.4219, 0.3326), (-0.5371, 1.798, -0.3326), (-0.5371, 1.798, 0.3326), (0.8931, -0.8276, -0.3326), (0.8931, -0.8276, 0.3326), (-0.3699, 1.998, -0.3326), (-0.3699, 1.998, 0.3326), (0.8402, -1.049, -0.3326), (0.8038, -1.202, -0.3326), (0.8038, -1.202, 0.3326), (-0.1886, 2.121, -0.3326), (-0.1886, 2.121, 0.3326), (0.6836, -1.529, -0.3326), (0.6836, -1.529, 0.3326), (0.5371, -1.798, -0.3326), (0.5371, -1.798, 0.3326), (0.3699, -1.998, -0.3326), (0.3699, -1.998, 0.3326), (0.1886, -2.121, -0.3326), (0.1886, -2.121, 0.3326), (-3.15e-07, -2.163, -0.3326), (-3.15e-07, -2.163, 0.3326), (-0.1886, -2.121, -0.3326), (-0.1886, -2.121, 0.3326), (-0.3699, -1.998, -0.3326), (-0.3699, -1.998, 0.3326), (-0.5371, -1.798, -0.3326), (-0.5371, -1.798, 0.3326), (-0.6836, -1.529, -0.3326), (-0.6836, -1.529, 0.3326)], [], [(1, 0, 2, 3), (5, 4, 6, 7), (9, 8, 10, 11), (12, 13, 14, 15), (4, 1, 3, 6), (7, 10, 8, 5), (14, 13, 9, 11), (12, 15, 2, 0), (17, 16, 18, 19), (19, 18, 23, 24), (23, 27, 28, 24), (27, 31, 32, 28), (37, 38, 32, 31), (37, 42, 43, 39, 38), (42, 45, 46, 43), (45, 49, 50, 46), (49, 53, 54, 50), (53, 57, 58, 54), (57, 61, 62, 63, 58), (62, 66, 67, 63), (66, 68, 69, 67), (68, 70, 71, 69), (70, 72, 73, 71), (72, 74, 75, 73), (74, 76, 77, 75), (76, 78, 79, 77), (79, 78, 80, 81), (81, 80, 82, 83), (20, 22, 83, 82), (22, 20, 25, 26, 21), (26, 25, 29, 30), (30, 29, 33, 34), (34, 33, 35, 36), (40, 41, 36, 35), (41, 40, 44, 47, 48), (51, 52, 48, 47), (52, 51, 55, 56), (56, 55, 59, 60), (60, 59, 64, 65), (65, 64, 16, 17), (44, 4, 5, 8, 9, 13, 61, 57, 53, 49, 45, 42, 37, 31, 27, 23, 18, 16, 64, 59, 55, 51, 47), (61, 13, 12, 0, 1, 4, 44, 40, 35, 33, 29, 25, 20, 82, 80, 78, 76, 74, 72, 70, 68, 66, 62), (22, 21, 3, 2, 15, 14, 11, 39, 43, 46, 50, 54, 58, 63, 67, 69, 71, 73, 75, 77, 79, 81, 83), (38, 39, 11, 10, 7, 6, 3, 21, 26, 30, 34, 36, 41, 48, 52, 56, 60, 65, 17, 19, 24, 28, 32)])
_uv = me_cube_004.uv_layers.new(name='UVMap')
_uv.uv.foreach_set('vector', [0.375, 0.1768, 0.375, 0.07322, 0.625, 0.07322, 0.625, 0.1768, 0.375, 0.4268, 0.375, 0.3232, 0.625, 0.3232, 0.625, 0.4268, 0.375, 0.6768, 0.375, 0.5732, 0.625, 0.5732, 0.625, 0.6768, 0.375, 0.9268, 0.375, 0.8232, 0.625, 0.8232, 0.625, 0.9268, 0.375, 0.1768, 0.375, 0.07322, 0.625, 0.07322, 0.625, 0.1768, 0.625, 0.3232, 0.625, 0.4268, 0.375, 0.4268, 0.375, 0.3232, 0.625, 0.6768, 0.375, 0.6768, 0.375, 0.5732, 0.625, 0.5732, 0.375, 0.8232, 0.625, 0.8232, 0.625, 0.9268, 0.375, 0.9268, 1.0, 0.7962, 1.0, 0.7038, 0.9688, 0.7038, 0.9688, 0.7962, 0.9688, 0.7962, 0.9688, 0.7038, 0.9375, 0.7038, 0.9375, 0.7962, 0.9375, 0.7038, 0.9062, 0.7038, 0.9062, 0.7962, 0.9375, 0.7962, 0.9062, 0.7038, 0.875, 0.7038, 0.875, 0.7962, 0.9062, 0.7962, 0.8438, 0.7038, 0.8438, 0.7962, 0.875, 0.7962, 0.875, 0.7038, 0.8438, 0.7038, 0.8125, 0.7038, 0.8125, 0.7962, 0.831, 0.7962, 0.8438, 0.7962, 0.8125, 0.7038, 0.7812, 0.7038, 0.7812, 0.7962, 0.8125, 0.7962, 0.7812, 0.7038, 0.75, 0.7038, 0.75, 0.7962, 0.7812, 0.7962, 0.75, 0.7038, 0.7188, 0.7038, 0.7188, 0.7962, 0.75, 0.7962, 0.7188, 0.7038, 0.6875, 0.7038, 0.6875, 0.7962, 0.7188, 0.7962, 0.6875, 0.7038, 0.669, 0.7038, 0.6562, 0.7038, 0.6562, 0.7962, 0.6875, 0.7962, 0.6562, 0.7038, 0.625, 0.7038, 0.625, 0.7962, 0.6562, 0.7962, 0.625, 0.7038, 0.5938, 0.7038, 0.5938, 0.7962, 0.625, 0.7962, 0.5938, 0.7038, 0.5625, 0.7038, 0.5625, 0.7962, 0.5938, 0.7962, 0.5625, 0.7038, 0.5312, 0.7038, 0.5312, 0.7962, 0.5625, 0.7962, 0.5312, 0.7038, 0.5, 0.7038, 0.5, 0.7962, 0.5312, 0.7962, 0.5, 0.7038, 0.4688, 0.7038, 0.4688, 0.7962, 0.5, 0.7962, 0.4688, 0.7038, 0.4375, 0.7038, 0.4375, 0.7962, 0.4688, 0.7962, 0.4375, 0.7962, 0.4375, 0.7038, 0.4062, 0.7038, 0.4062, 0.7962, 0.4062, 0.7962, 0.4062, 0.7038, 0.375, 0.7038, 0.375, 0.7962, 0.3438, 0.7038, 0.3438, 0.7962, 0.375, 0.7962, 0.375, 0.7038, 0.3438, 0.7962, 0.3438, 0.7038, 0.3125, 0.7038, 0.3125, 0.7962, 0.331, 0.7962, 0.3125, 0.7962, 0.3125, 0.7038, 0.2812, 0.7038, 0.2812, 0.7962, 0.2812, 0.7962, 0.2812, 0.7038, 0.25, 0.7038, 0.25, 0.7962, 0.25, 0.7962, 0.25, 0.7038, 0.2188, 0.7038, 0.2188, 0.7962, 0.1875, 0.7038, 0.1875, 0.7962, 0.2188, 0.7962, 0.2188, 0.7038, 0.1875, 0.7962, 0.1875, 0.7038, 0.169, 0.7038, 0.1562, 0.7038, 0.1562, 0.7962, 0.125, 0.7038, 0.125, 0.7962, 0.1562, 0.7962, 0.1562, 0.7038, 0.125, 0.7962, 0.125, 0.7038, 0.09375, 0.7038, 0.09375, 0.7962, 0.09375, 0.7962, 0.09375, 0.7038, 0.0625, 0.7038, 0.0625, 0.7962, 0.0625, 0.7962, 0.0625, 0.7038, 0.03125, 0.7038, 0.03125, 0.7962, 0.03125, 0.7962, 0.03125, 0.7038, 0.0, 0.7038, 0.0, 0.7962, 0.2255, 0.5387, 0.1982, 0.5, 0.3018, 0.5, 0.375, 0.5732, 0.375, 0.6768, 0.3018, 0.75, 0.2745, 0.7113, 0.2845, 0.7083, 0.3001, 0.6999, 0.3137, 0.6887, 0.3249, 0.6751, 0.3333, 0.6595, 0.3384, 0.6426, 0.3401, 0.625, 0.3384, 0.6074, 0.3333, 0.5905, 0.3249, 0.5749, 0.3137, 0.5613, 0.3001, 0.5501, 0.2845, 0.5417, 0.2676, 0.5366, 0.25, 0.5349, 0.2324, 0.5366, 0.2745, 0.7113, 0.3018, 0.75, 0.1982, 0.75, 0.125, 0.6768, 0.125, 0.5732, 0.1982, 0.5, 0.2255, 0.5387, 0.2155, 0.5417, 0.1999, 0.5501, 0.1863, 0.5613, 0.1751, 0.5749, 0.1667, 0.5905, 0.1616, 0.6074, 0.1599, 0.625, 0.1616, 0.6426, 0.1667, 0.6595, 0.1751, 0.6751, 0.1863, 0.6887, 0.1999, 0.6999, 0.2155, 0.7083, 0.2324, 0.7134, 0.25, 0.7151, 0.2676, 0.7134, 0.8384, 0.6074, 0.8363, 0.6005, 0.875, 0.5732, 0.875, 0.6768, 0.8018, 0.75, 0.6982, 0.75, 0.625, 0.6768, 0.6637, 0.6495, 0.6667, 0.6595, 0.6751, 0.6751, 0.6863, 0.6887, 0.6999, 0.6999, 0.7155, 0.7083, 0.7324, 0.7134, 0.75, 0.7151, 0.7676, 0.7134, 0.7845, 0.7083, 0.8001, 0.6999, 0.8137, 0.6887, 0.8249, 0.6751, 0.8333, 0.6595, 0.8384, 0.6426, 0.8401, 0.625, 0.6616, 0.6426, 0.6637, 0.6495, 0.625, 0.6768, 0.625, 0.5732, 0.6982, 0.5, 0.8018, 0.5, 0.875, 0.5732, 0.8363, 0.6005, 0.8333, 0.5905, 0.8249, 0.5749, 0.8137, 0.5613, 0.8001, 0.5501, 0.7845, 0.5417, 0.7676, 0.5366, 0.75, 0.5349, 0.7324, 0.5366, 0.7155, 0.5417, 0.6999, 0.5501, 0.6863, 0.5613, 0.6751, 0.5749, 0.6667, 0.5905, 0.6616, 0.6074, 0.6599, 0.625])
me_cube_004.materials.append(mat_material_003)
me_cube_004.use_remesh_preserve_volume = False
me_cube_004.use_remesh_preserve_attributes = False
me_cube_004.use_mirror_vertex_groups = False
me_cube_004.update()
me_cylinder_001 = bpy.data.meshes.new('Cylinder.001')
me_cylinder_001.from_pydata([(-1.748e-07, 1.0, -1.0), (-1.748e-07, 1.0, 1.0), (0.1951, 0.9808, -1.0), (0.1951, 0.9808, 1.0), (0.3827, 0.9239, -1.0), (0.3827, 0.9239, 1.0), (0.5556, 0.8315, -1.0), (0.5556, 0.8315, -0.9755), (0.7071, 0.7071, -1.0), (0.7071, 0.7071, 1.0), (0.8315, 0.5556, -1.0), (0.8315, 0.5556, 1.0), (0.9239, 0.3827, -1.0), (0.9239, 0.3827, 1.0), (0.9808, 0.1951, -1.0), (0.9808, 0.1951, -0.9755), (1.0, 2.503e-07, -1.0), (1.0, 2.503e-07, 1.0), (0.9808, -0.1951, -1.0), (0.9808, -0.1951, 1.0), (0.9239, -0.3827, -1.0), (0.9239, -0.3827, 1.0), (0.8315, -0.5556, -1.0), (0.8315, -0.5556, -0.9755), (0.7071, -0.7071, -1.0), (0.7071, -0.7071, 1.0), (0.5556, -0.8315, -1.0), (0.5556, -0.8315, 1.0), (0.3827, -0.9239, -1.0), (0.3827, -0.9239, 1.0), (0.1951, -0.9808, -1.0), (0.1951, -0.9808, -0.9755), (-1.51e-07, -1.0, -1.0), (-1.51e-07, -1.0, 1.0), (-0.1951, -0.9808, 0.9664), (-0.1951, -0.9808, 1.0), (-0.3827, -0.9239, -1.0), (-0.3827, -0.9239, 1.0), (-0.5556, -0.8315, -1.0), (-0.5556, -0.8315, -0.9755), (-0.7071, -0.7071, -1.0), (-0.7071, -0.7071, 1.0), (-0.8315, -0.5556, 0.9664), (-0.8315, -0.5556, 1.0), (-0.9239, -0.3827, -1.0), (-0.9239, -0.3827, 1.0), (-0.9808, -0.1951, -1.0), (-0.9808, -0.1951, -0.9755), (-1.0, 7.908e-07, -1.0), (-1.0, 7.908e-07, 1.0), (-0.9808, 0.1951, 0.9664), (-0.9808, 0.1951, 1.0), (-0.9239, 0.3827, -1.0), (-0.9239, 0.3827, 1.0), (-0.8315, 0.5556, -1.0), (-0.8315, 0.5556, -0.9755), (-0.7071, 0.7071, -1.0), (-0.7071, 0.7071, 1.0), (-0.5556, 0.8315, 0.9664), (-0.5556, 0.8315, 1.0), (-0.3827, 0.9239, -1.0), (-0.3827, 0.9239, 1.0), (-0.1951, 0.9808, -1.0), (-0.1951, 0.9808, 1.0), (-0.2736, 4.5, -0.7984), (0.3548, 4.414, 0.6959), (0.3627, 4.414, 0.7249), (0.1937, 4.5, 0.9337), (2.84, 3.401, -0.6362), (2.836, 3.405, -0.6575), (3.017, 3.347, -0.8662), (3.347, 3.017, 0.8658), (3.4, 2.841, 0.628), (3.406, 2.836, 0.6571), (4.414, 0.3965, -0.6362), (4.414, 0.4023, -0.6575), (4.5, 0.2333, -0.8662), (4.5, -0.234, 0.8658), (4.414, -0.3951, 0.628), (4.414, -0.403, 0.6571), (3.401, -2.84, -0.6362), (3.405, -2.836, -0.6575), (3.347, -3.017, -0.8662), (3.017, -3.347, 0.8658), (2.841, -3.4, 0.628), (2.836, -3.406, 0.6571), (0.3965, -4.414, -0.6362), (0.4023, -4.414, -0.6575), (0.2333, -4.5, -0.8662), (-0.234, -4.5, 0.8658), (-0.3951, -4.414, 0.628), (-0.403, -4.414, 0.6571), (-2.84, -3.401, -0.6362), (-2.836, -3.405, -0.6575), (-3.017, -3.347, -0.8662), (-3.347, -3.017, 0.8658), (-3.4, -2.841, 0.628), (-3.406, -2.836, 0.6571), (-4.414, -0.3965, -0.6362), (-4.414, -0.4022, -0.6575), (-4.5, -0.2333, -0.8662), (-4.5, 0.234, 0.8658), (-4.414, 0.3951, 0.628), (-4.414, 0.403, 0.6571), (-3.401, 2.84, -0.6362), (-3.405, 2.836, -0.6575), (-3.347, 3.017, -0.8662), (-3.017, 3.347, 0.8658), (-2.841, 3.4, 0.628), (-2.836, 3.406, 0.6571), (-0.4425, 4.414, -0.5896), (0.1951, 0.9808, 0.9664), (0.1951, 0.9808, 1.0), (0.8315, 0.5556, 0.9664), (0.8315, 0.5556, 1.0), (0.9808, -0.1951, 0.9664), (0.9808, -0.1951, 1.0), (0.5556, -0.8315, 0.9664), (0.5556, -0.8315, 1.0), (-0.1951, -0.9808, -1.0), (-0.1951, -0.9808, 1.0), (-0.8315, -0.5556, -1.0), (-0.8315, -0.5556, 1.0), (-0.9808, 0.1951, -1.0), (-0.9808, 0.1951, 1.0), (-0.5556, 0.8315, -1.0), (-0.5556, 0.8315, 1.0), (0.5556, 0.8315, 1.0), (0.5556, 0.8315, -1.0), (0.9808, 0.1951, 1.0), (0.9808, 0.1951, -1.0), (0.8315, -0.5556, 1.0), (0.8315, -0.5556, -1.0), (0.1951, -0.9808, 1.0), (0.1951, -0.9808, -1.0), (-0.5556, -0.8315, 1.0), (-0.5556, -0.8315, -1.0), (-0.9808, -0.1951, 1.0), (-0.9808, -0.1951, -1.0), (-0.8315, 0.5556, 1.0), (-0.8315, 0.5556, -1.0), (-0.1951, 0.9808, -1.0)], [], [(114, 113, 72, 73), (2, 3, 5, 4), (4, 5, 127, 128), (56, 54, 105, 106), (141, 1, 67, 110), (10, 11, 13, 12), (12, 13, 129, 130), (1, 112, 66, 67), (9, 114, 73, 71), (18, 19, 21, 20), (20, 21, 131, 132), (54, 55, 104, 105), (116, 115, 78, 79), (26, 27, 29, 28), (28, 29, 133, 134), (0, 62, 110, 64), (111, 0, 64, 65), (119, 120, 37, 36), (36, 37, 135, 136), (113, 8, 70, 72), (17, 116, 79, 77), (121, 122, 45, 44), (44, 45, 137, 138), (62, 141, 110), (118, 117, 84, 85), (123, 124, 53, 52), (52, 53, 139, 140), (115, 16, 76, 78), (25, 118, 85, 83), (125, 126, 61, 60), (3, 1, 63, 61, 126, 57, 139, 53, 124, 49, 137, 45, 122, 41, 135, 37, 120, 33, 133, 29, 27, 25, 131, 21, 19, 17, 129, 13, 11, 9, 127, 5), (60, 61, 63, 141), (7, 9, 71, 68), (0, 2, 4, 128, 8, 10, 12, 130, 16, 18, 20, 132, 24, 26, 28, 134, 32, 119, 36, 136, 40, 121, 44, 138, 48, 123, 52, 140, 56, 125, 60, 141), (64, 67, 66, 65), (69, 68, 71, 70), (70, 71, 73, 72), (75, 74, 77, 76), (76, 77, 79, 78), (81, 80, 83, 82), (82, 83, 85, 84), (87, 86, 89, 88), (88, 89, 91, 90), (93, 92, 95, 94), (94, 95, 97, 96), (99, 98, 101, 100), (100, 101, 103, 102), (105, 104, 107, 106), (106, 107, 109, 108), (110, 67, 64), (46, 47, 98, 99), (55, 57, 107, 104), (48, 46, 99, 100), (112, 111, 65, 66), (38, 39, 92, 93), (47, 49, 101, 98), (40, 38, 93, 94), (58, 56, 106, 108), (30, 31, 86, 87), (39, 41, 95, 92), (57, 59, 109, 107), (32, 30, 87, 88), (50, 48, 100, 102), (22, 23, 80, 81), (59, 58, 108, 109), (31, 33, 89, 86), (49, 51, 103, 101), (24, 22, 81, 82), (42, 40, 94, 96), (14, 15, 74, 75), (51, 50, 102, 103), (23, 25, 83, 80), (41, 43, 97, 95), (16, 14, 75, 76), (34, 32, 88, 90), (6, 7, 68, 69), (43, 42, 96, 97), (15, 17, 77, 74), (33, 35, 91, 89), (8, 6, 69, 70), (117, 24, 82, 84), (35, 34, 90, 91), (8, 113, 11, 10), (0, 111, 3, 2), (56, 58, 126, 125), (48, 50, 124, 123), (40, 42, 122, 121), (32, 34, 120, 119), (24, 117, 27, 26), (16, 115, 19, 18), (141, 63, 1), (57, 55, 140, 139), (138, 137, 49, 47), (136, 135, 41, 39), (134, 133, 33, 31), (132, 131, 25, 23), (130, 129, 17, 15), (128, 127, 9, 7)])
me_cylinder_001.polygons.foreach_set('use_smooth', [True] * 98)
_uv = me_cylinder_001.uv_layers.new(name='UVMap')
_uv.uv.foreach_set('vector', [0.8438, 1.0, 0.8438, 0.5, 0.8438, 0.5, 0.8438, 1.0, 0.9688, 0.5, 0.9688, 1.0, 0.9375, 1.0, 0.9375, 0.5, 0.9375, 0.5, 0.9375, 1.0, 0.9062, 1.0, 0.9062, 0.5, 0.5803, 0.4197, 0.5504, 0.3833, 0.5504, 0.3833, 0.5803, 0.4197, 0.2032, 0.4854, 0.25, 0.49, 0.25, 0.49, 0.2032, 0.4854, 0.8438, 0.5, 0.8438, 1.0, 0.8125, 1.0, 0.8125, 0.5, 0.8125, 0.5, 0.8125, 1.0, 0.7812, 1.0, 0.7812, 0.5, 0.25, 0.49, 0.2968, 0.4854, 0.2968, 0.4854, 0.25, 0.49, 0.4197, 0.4197, 0.4496, 0.3833, 0.4496, 0.3833, 0.4197, 0.4197, 0.7188, 0.5, 0.7188, 1.0, 0.6875, 1.0, 0.6875, 0.5, 0.6875, 0.5, 0.6875, 1.0, 0.6562, 1.0, 0.6562, 0.5, 0.1562, 0.5, 0.1562, 1.0, 0.1562, 1.0, 0.1562, 0.5, 0.7188, 1.0, 0.7188, 0.5, 0.7188, 0.5, 0.7188, 1.0, 0.5938, 0.5, 0.5938, 1.0, 0.5625, 1.0, 0.5625, 0.5, 0.5625, 0.5, 0.5625, 1.0, 0.5312, 1.0, 0.5312, 0.5, 0.75, 0.49, 0.7032, 0.4854, 0.7032, 0.4854, 0.75, 0.49, 0.7968, 0.4854, 0.75, 0.49, 0.75, 0.49, 0.7968, 0.4854, 0.4688, 0.5, 0.4688, 1.0, 0.4375, 1.0, 0.4375, 0.5, 0.4375, 0.5, 0.4375, 1.0, 0.4062, 1.0, 0.4062, 0.5, 0.9496, 0.3833, 0.9197, 0.4197, 0.9197, 0.4197, 0.9496, 0.3833, 0.49, 0.25, 0.4854, 0.2032, 0.4854, 0.2032, 0.49, 0.25, 0.3438, 0.5, 0.3438, 1.0, 0.3125, 1.0, 0.3125, 0.5, 0.3125, 0.5, 0.3125, 1.0, 0.2812, 1.0, 0.2812, 0.5, 0.03125, 0.5, 0.03125, 1.0, 0.03125, 0.5, 0.5938, 1.0, 0.5938, 0.5, 0.5938, 0.5, 0.5938, 1.0, 0.2188, 0.5, 0.2188, 1.0, 0.1875, 1.0, 0.1875, 0.5, 0.1875, 0.5, 0.1875, 1.0, 0.1562, 1.0, 0.1562, 0.5, 0.9854, 0.2032, 0.99, 0.25, 0.99, 0.25, 0.9854, 0.2032, 0.4197, 0.08029, 0.3833, 0.05045, 0.3833, 0.05045, 0.4197, 0.08029, 0.09375, 0.5, 0.09375, 1.0, 0.0625, 1.0, 0.0625, 0.5, 0.2968, 0.4854, 0.25, 0.49, 0.2032, 0.4854, 0.1582, 0.4717, 0.1167, 0.4496, 0.08029, 0.4197, 0.05045, 0.3833, 0.02827, 0.3418, 0.01461, 0.2968, 0.01, 0.25, 0.01461, 0.2032, 0.02827, 0.1582, 0.05045, 0.1167, 0.08029, 0.08029, 0.1167, 0.05045, 0.1582, 0.02827, 0.2032, 0.01461, 0.25, 0.01, 0.2968, 0.01461, 0.3418, 0.02827, 0.3833, 0.05045, 0.4197, 0.08029, 0.4496, 0.1167, 0.4717, 0.1582, 0.4854, 0.2032, 0.49, 0.25, 0.4854, 0.2968, 0.4717, 0.3418, 0.4496, 0.3833, 0.4197, 0.4197, 0.3833, 0.4496, 0.3418, 0.4717, 0.0625, 0.5, 0.0625, 1.0, 0.03125, 1.0, 0.03125, 0.5, 0.3833, 0.4496, 0.4197, 0.4197, 0.4197, 0.4197, 0.3833, 0.4496, 0.75, 0.49, 0.7968, 0.4854, 0.8418, 0.4717, 0.8833, 0.4496, 0.9197, 0.4197, 0.9496, 0.3833, 0.9717, 0.3418, 0.9854, 0.2968, 0.99, 0.25, 0.9854, 0.2032, 0.9717, 0.1582, 0.9496, 0.1167, 0.9197, 0.08029, 0.8833, 0.05045, 0.8418, 0.02827, 0.7968, 0.01461, 0.75, 0.01, 0.7032, 0.01461, 0.6582, 0.02827, 0.6167, 0.05045, 0.5803, 0.08029, 0.5504, 0.1167, 0.5283, 0.1582, 0.5146, 0.2032, 0.51, 0.25, 0.5146, 0.2968, 0.5283, 0.3418, 0.5504, 0.3833, 0.5803, 0.4197, 0.6167, 0.4496, 0.6582, 0.4717, 0.7032, 0.4854, 1.0, 0.5, 1.0, 1.0, 0.9688, 1.0, 0.9688, 0.5, 0.9062, 0.5, 0.9062, 1.0, 0.875, 1.0, 0.875, 0.5, 0.875, 0.5, 0.875, 1.0, 0.8438, 1.0, 0.8438, 0.5, 0.7812, 0.5, 0.7812, 1.0, 0.75, 1.0, 0.75, 0.5, 0.75, 0.5, 0.75, 1.0, 0.7188, 1.0, 0.7188, 0.5, 0.6562, 0.5, 0.6562, 1.0, 0.625, 1.0, 0.625, 0.5, 0.625, 0.5, 0.625, 1.0, 0.5938, 1.0, 0.5938, 0.5, 0.5312, 0.5, 0.5312, 1.0, 0.5, 1.0, 0.5, 0.5, 0.5, 0.5, 0.5, 1.0, 0.4688, 1.0, 0.4688, 0.5, 0.4062, 0.5, 0.4062, 1.0, 0.375, 1.0, 0.375, 0.5, 0.375, 0.5, 0.375, 1.0, 0.3438, 1.0, 0.3438, 0.5, 0.2812, 0.5, 0.2812, 1.0, 0.25, 1.0, 0.25, 0.5, 0.25, 0.5, 0.25, 1.0, 0.2188, 1.0, 0.2188, 0.5, 0.1562, 0.5, 0.1562, 1.0, 0.125, 1.0, 0.125, 0.5, 0.125, 0.5, 0.125, 1.0, 0.09375, 1.0, 0.09375, 0.5, 0.03125, 1.0, 0.0, 1.0, 0.0, 0.5, 0.2812, 0.5, 0.2812, 1.0, 0.2812, 1.0, 0.2812, 0.5, 0.05045, 0.3833, 0.08029, 0.4197, 0.08029, 0.4197, 0.05045, 0.3833, 0.51, 0.25, 0.5146, 0.2032, 0.5146, 0.2032, 0.51, 0.25, 0.9688, 1.0, 0.9688, 0.5, 0.9688, 0.5, 0.9688, 1.0, 0.4062, 0.5, 0.4062, 1.0, 0.4062, 1.0, 0.4062, 0.5, 0.01461, 0.2032, 0.01, 0.25, 0.01, 0.25, 0.01461, 0.2032, 0.5803, 0.08029, 0.6167, 0.05045, 0.6167, 0.05045, 0.5803, 0.08029, 0.6167, 0.4496, 0.5803, 0.4197, 0.5803, 0.4197, 0.6167, 0.4496, 0.5312, 0.5, 0.5312, 1.0, 0.5312, 1.0, 0.5312, 0.5, 0.1167, 0.05045, 0.08029, 0.08029, 0.08029, 0.08029, 0.1167, 0.05045, 0.08029, 0.4197, 0.1167, 0.4496, 0.1167, 0.4496, 0.08029, 0.4197, 0.75, 0.01, 0.7968, 0.01461, 0.7968, 0.01461, 0.75, 0.01, 0.5146, 0.2968, 0.51, 0.25, 0.51, 0.25, 0.5146, 0.2968, 0.6562, 0.5, 0.6562, 1.0, 0.6562, 1.0, 0.6562, 0.5, 0.09375, 1.0, 0.09375, 0.5, 0.09375, 0.5, 0.09375, 1.0, 0.2968, 0.01461, 0.25, 0.01, 0.25, 0.01, 0.2968, 0.01461, 0.01, 0.25, 0.01461, 0.2968, 0.01461, 0.2968, 0.01, 0.25, 0.9197, 0.08029, 0.9496, 0.1167, 0.9496, 0.1167, 0.9197, 0.08029, 0.5504, 0.1167, 0.5803, 0.08029, 0.5803, 0.08029, 0.5504, 0.1167, 0.7812, 0.5, 0.7812, 1.0, 0.7812, 1.0, 0.7812, 0.5, 0.2188, 1.0, 0.2188, 0.5, 0.2188, 0.5, 0.2188, 1.0, 0.4496, 0.1167, 0.4197, 0.08029, 0.4197, 0.08029, 0.4496, 0.1167, 0.08029, 0.08029, 0.05045, 0.1167, 0.05045, 0.1167, 0.08029, 0.08029, 0.99, 0.25, 0.9854, 0.2968, 0.9854, 0.2968, 0.99, 0.25, 0.7032, 0.01461, 0.75, 0.01, 0.75, 0.01, 0.7032, 0.01461, 0.9062, 0.5, 0.9062, 1.0, 0.9062, 1.0, 0.9062, 0.5, 0.3438, 1.0, 0.3438, 0.5, 0.3438, 0.5, 0.3438, 1.0, 0.4854, 0.2968, 0.49, 0.25, 0.49, 0.25, 0.4854, 0.2968, 0.25, 0.01, 0.2032, 0.01461, 0.2032, 0.01461, 0.25, 0.01, 0.9197, 0.4197, 0.8833, 0.4496, 0.8833, 0.4496, 0.9197, 0.4197, 0.8833, 0.05045, 0.9197, 0.08029, 0.9197, 0.08029, 0.8833, 0.05045, 0.4688, 1.0, 0.4688, 0.5, 0.4688, 0.5, 0.4688, 1.0, 0.9197, 0.4197, 0.9496, 0.3833, 0.8438, 1.0, 0.9496, 0.3833, 0.75, 0.49, 0.7968, 0.4854, 0.9688, 1.0, 0.7968, 0.4854, 0.5803, 0.4197, 0.6167, 0.4496, 0.09375, 1.0, 0.09375, 0.5, 0.51, 0.25, 0.5146, 0.2968, 0.2188, 1.0, 0.2188, 0.5, 0.5803, 0.08029, 0.5504, 0.1167, 0.3438, 1.0, 0.3438, 0.5, 0.75, 0.01, 0.7032, 0.01461, 0.4688, 1.0, 0.4688, 0.5, 0.9197, 0.08029, 0.8833, 0.05045, 0.5938, 1.0, 0.5938, 0.5, 0.99, 0.25, 0.9854, 0.2032, 0.7188, 1.0, 0.9854, 0.2032, 0.03125, 0.5, 0.03125, 1.0, 0.25, 0.49, 0.08029, 0.4197, 0.05045, 0.3833, 0.1562, 0.5, 0.1562, 1.0, 0.2812, 0.5, 0.01461, 0.2032, 0.01, 0.25, 0.01461, 0.2032, 0.4062, 0.5, 0.1167, 0.05045, 0.08029, 0.08029, 0.1167, 0.05045, 0.5312, 0.5, 0.2968, 0.01461, 0.25, 0.01, 0.2968, 0.01461, 0.6562, 0.5, 0.4496, 0.1167, 0.4197, 0.08029, 0.4496, 0.1167, 0.7812, 0.5, 0.4854, 0.2968, 0.49, 0.25, 0.4854, 0.2968, 0.9062, 0.5, 0.3833, 0.4496, 0.4197, 0.4197, 0.3833, 0.4496])
me_cylinder_001.use_remesh_fix_poles = True
me_cylinder_001.use_remesh_preserve_attributes = False
me_cylinder_001.use_mirror_vertex_groups = False
me_cylinder_001.update()
me_cylinder_002 = bpy.data.meshes.new('Cylinder.002')
me_cylinder_002.from_pydata([(-1.748e-07, 1.0, -1.0), (-1.748e-07, 1.0, 1.0), (0.1951, 0.9808, -1.0), (0.1951, 0.9808, 1.0), (0.3827, 0.9239, -1.0), (0.3827, 0.9239, 1.0), (0.5556, 0.8315, -1.0), (0.5556, 0.8315, -0.9755), (0.7071, 0.7071, -1.0), (0.7071, 0.7071, 1.0), (0.8315, 0.5556, -1.0), (0.8315, 0.5556, 1.0), (0.9239, 0.3827, -1.0), (0.9239, 0.3827, 1.0), (0.9808, 0.1951, -1.0), (0.9808, 0.1951, -0.9755), (1.0, 2.503e-07, -1.0), (1.0, 2.503e-07, 1.0), (0.9808, -0.1951, -1.0), (0.9808, -0.1951, 1.0), (0.9239, -0.3827, -1.0), (0.9239, -0.3827, 1.0), (0.8315, -0.5556, -1.0), (0.8315, -0.5556, -0.9755), (0.7071, -0.7071, -1.0), (0.7071, -0.7071, 1.0), (0.5556, -0.8315, -1.0), (0.5556, -0.8315, 1.0), (0.3827, -0.9239, -1.0), (0.3827, -0.9239, 1.0), (0.1951, -0.9808, -1.0), (0.1951, -0.9808, -0.9755), (-1.51e-07, -1.0, -1.0), (-1.51e-07, -1.0, 1.0), (-0.1951, -0.9808, 0.9664), (-0.1951, -0.9808, 1.0), (-0.3827, -0.9239, -1.0), (-0.3827, -0.9239, 1.0), (-0.5556, -0.8315, -1.0), (-0.5556, -0.8315, -0.9755), (-0.7071, -0.7071, -1.0), (-0.7071, -0.7071, 1.0), (-0.8315, -0.5556, 0.9664), (-0.8315, -0.5556, 1.0), (-0.9239, -0.3827, -1.0), (-0.9239, -0.3827, 1.0), (-0.9808, -0.1951, -1.0), (-0.9808, -0.1951, -0.9755), (-1.0, 7.908e-07, -1.0), (-1.0, 7.908e-07, 1.0), (-0.9808, 0.1951, 0.9664), (-0.9808, 0.1951, 1.0), (-0.9239, 0.3827, -1.0), (-0.9239, 0.3827, 1.0), (-0.8315, 0.5556, -1.0), (-0.8315, 0.5556, -0.9755), (-0.7071, 0.7071, -1.0), (-0.7071, 0.7071, 1.0), (-0.5556, 0.8315, 0.9664), (-0.5556, 0.8315, 1.0), (-0.3827, 0.9239, -1.0), (-0.3827, 0.9239, 1.0), (-0.1951, 0.9808, -1.0), (-0.1951, 0.9808, 1.0), (-0.2736, 4.5, -0.7984), (0.3548, 4.414, 0.6959), (0.3627, 4.414, 0.7249), (0.1937, 4.5, 0.9337), (2.84, 3.401, -0.6362), (2.836, 3.405, -0.6575), (3.017, 3.347, -0.8662), (3.347, 3.017, 0.8658), (3.4, 2.841, 0.628), (3.406, 2.836, 0.6571), (4.414, 0.3965, -0.6362), (4.414, 0.4023, -0.6575), (4.5, 0.2333, -0.8662), (4.5, -0.234, 0.8658), (4.414, -0.3951, 0.628), (4.414, -0.403, 0.6571), (3.401, -2.84, -0.6362), (3.405, -2.836, -0.6575), (3.347, -3.017, -0.8662), (3.017, -3.347, 0.8658), (2.841, -3.4, 0.628), (2.836, -3.406, 0.6571), (0.3965, -4.414, -0.6362), (0.4023, -4.414, -0.6575), (0.2333, -4.5, -0.8662), (-0.234, -4.5, 0.8658), (-0.3951, -4.414, 0.628), (-0.403, -4.414, 0.6571), (-2.84, -3.401, -0.6362), (-2.836, -3.405, -0.6575), (-3.017, -3.347, -0.8662), (-3.347, -3.017, 0.8658), (-3.4, -2.841, 0.628), (-3.406, -2.836, 0.6571), (-4.414, -0.3965, -0.6362), (-4.414, -0.4022, -0.6575), (-4.5, -0.2333, -0.8662), (-4.5, 0.234, 0.8658), (-4.414, 0.3951, 0.628), (-4.414, 0.403, 0.6571), (-3.401, 2.84, -0.6362), (-3.405, 2.836, -0.6575), (-3.347, 3.017, -0.8662), (-3.017, 3.347, 0.8658), (-2.841, 3.4, 0.628), (-2.836, 3.406, 0.6571), (-0.4425, 4.414, -0.5896), (0.1951, 0.9808, 0.9664), (0.1951, 0.9808, 1.0), (0.8315, 0.5556, 0.9664), (0.8315, 0.5556, 1.0), (0.9808, -0.1951, 0.9664), (0.9808, -0.1951, 1.0), (0.5556, -0.8315, 0.9664), (0.5556, -0.8315, 1.0), (-0.1951, -0.9808, -1.0), (-0.1951, -0.9808, 1.0), (-0.8315, -0.5556, -1.0), (-0.8315, -0.5556, 1.0), (-0.9808, 0.1951, -1.0), (-0.9808, 0.1951, 1.0), (-0.5556, 0.8315, -1.0), (-0.5556, 0.8315, 1.0), (0.5556, 0.8315, 1.0), (0.5556, 0.8315, -1.0), (0.9808, 0.1951, 1.0), (0.9808, 0.1951, -1.0), (0.8315, -0.5556, 1.0), (0.8315, -0.5556, -1.0), (0.1951, -0.9808, 1.0), (0.1951, -0.9808, -1.0), (-0.5556, -0.8315, 1.0), (-0.5556, -0.8315, -1.0), (-0.9808, -0.1951, 1.0), (-0.9808, -0.1951, -1.0), (-0.8315, 0.5556, 1.0), (-0.8315, 0.5556, -1.0), (-0.1951, 0.9808, -1.0)], [], [(114, 113, 72, 73), (2, 3, 5, 4), (4, 5, 127, 128), (56, 54, 105, 106), (141, 1, 67, 110), (10, 11, 13, 12), (12, 13, 129, 130), (1, 112, 66, 67), (9, 114, 73, 71), (18, 19, 21, 20), (20, 21, 131, 132), (54, 55, 104, 105), (116, 115, 78, 79), (26, 27, 29, 28), (28, 29, 133, 134), (0, 62, 110, 64), (111, 0, 64, 65), (119, 120, 37, 36), (36, 37, 135, 136), (113, 8, 70, 72), (17, 116, 79, 77), (121, 122, 45, 44), (44, 45, 137, 138), (62, 141, 110), (118, 117, 84, 85), (123, 124, 53, 52), (52, 53, 139, 140), (115, 16, 76, 78), (25, 118, 85, 83), (125, 126, 61, 60), (3, 1, 63, 61, 126, 57, 139, 53, 124, 49, 137, 45, 122, 41, 135, 37, 120, 33, 133, 29, 27, 25, 131, 21, 19, 17, 129, 13, 11, 9, 127, 5), (60, 61, 63, 141), (7, 9, 71, 68), (0, 2, 4, 128, 8, 10, 12, 130, 16, 18, 20, 132, 24, 26, 28, 134, 32, 119, 36, 136, 40, 121, 44, 138, 48, 123, 52, 140, 56, 125, 60, 141), (64, 67, 66, 65), (69, 68, 71, 70), (70, 71, 73, 72), (75, 74, 77, 76), (76, 77, 79, 78), (81, 80, 83, 82), (82, 83, 85, 84), (87, 86, 89, 88), (88, 89, 91, 90), (93, 92, 95, 94), (94, 95, 97, 96), (99, 98, 101, 100), (100, 101, 103, 102), (105, 104, 107, 106), (106, 107, 109, 108), (110, 67, 64), (46, 47, 98, 99), (55, 57, 107, 104), (48, 46, 99, 100), (112, 111, 65, 66), (38, 39, 92, 93), (47, 49, 101, 98), (40, 38, 93, 94), (58, 56, 106, 108), (30, 31, 86, 87), (39, 41, 95, 92), (57, 59, 109, 107), (32, 30, 87, 88), (50, 48, 100, 102), (22, 23, 80, 81), (59, 58, 108, 109), (31, 33, 89, 86), (49, 51, 103, 101), (24, 22, 81, 82), (42, 40, 94, 96), (14, 15, 74, 75), (51, 50, 102, 103), (23, 25, 83, 80), (41, 43, 97, 95), (16, 14, 75, 76), (34, 32, 88, 90), (6, 7, 68, 69), (43, 42, 96, 97), (15, 17, 77, 74), (33, 35, 91, 89), (8, 6, 69, 70), (117, 24, 82, 84), (35, 34, 90, 91), (8, 113, 11, 10), (0, 111, 3, 2), (56, 58, 126, 125), (48, 50, 124, 123), (40, 42, 122, 121), (32, 34, 120, 119), (24, 117, 27, 26), (16, 115, 19, 18), (141, 63, 1), (57, 55, 140, 139), (138, 137, 49, 47), (136, 135, 41, 39), (134, 133, 33, 31), (132, 131, 25, 23), (130, 129, 17, 15), (128, 127, 9, 7)])
me_cylinder_002.polygons.foreach_set('use_smooth', [True] * 98)
_uv = me_cylinder_002.uv_layers.new(name='UVMap')
_uv.uv.foreach_set('vector', [0.8438, 1.0, 0.8438, 0.5, 0.8438, 0.5, 0.8438, 1.0, 0.9688, 0.5, 0.9688, 1.0, 0.9375, 1.0, 0.9375, 0.5, 0.9375, 0.5, 0.9375, 1.0, 0.9062, 1.0, 0.9062, 0.5, 0.5803, 0.4197, 0.5504, 0.3833, 0.5504, 0.3833, 0.5803, 0.4197, 0.2032, 0.4854, 0.25, 0.49, 0.25, 0.49, 0.2032, 0.4854, 0.8438, 0.5, 0.8438, 1.0, 0.8125, 1.0, 0.8125, 0.5, 0.8125, 0.5, 0.8125, 1.0, 0.7812, 1.0, 0.7812, 0.5, 0.25, 0.49, 0.2968, 0.4854, 0.2968, 0.4854, 0.25, 0.49, 0.4197, 0.4197, 0.4496, 0.3833, 0.4496, 0.3833, 0.4197, 0.4197, 0.7188, 0.5, 0.7188, 1.0, 0.6875, 1.0, 0.6875, 0.5, 0.6875, 0.5, 0.6875, 1.0, 0.6562, 1.0, 0.6562, 0.5, 0.1562, 0.5, 0.1562, 1.0, 0.1562, 1.0, 0.1562, 0.5, 0.7188, 1.0, 0.7188, 0.5, 0.7188, 0.5, 0.7188, 1.0, 0.5938, 0.5, 0.5938, 1.0, 0.5625, 1.0, 0.5625, 0.5, 0.5625, 0.5, 0.5625, 1.0, 0.5312, 1.0, 0.5312, 0.5, 0.75, 0.49, 0.7032, 0.4854, 0.7032, 0.4854, 0.75, 0.49, 0.7968, 0.4854, 0.75, 0.49, 0.75, 0.49, 0.7968, 0.4854, 0.4688, 0.5, 0.4688, 1.0, 0.4375, 1.0, 0.4375, 0.5, 0.4375, 0.5, 0.4375, 1.0, 0.4062, 1.0, 0.4062, 0.5, 0.9496, 0.3833, 0.9197, 0.4197, 0.9197, 0.4197, 0.9496, 0.3833, 0.49, 0.25, 0.4854, 0.2032, 0.4854, 0.2032, 0.49, 0.25, 0.3438, 0.5, 0.3438, 1.0, 0.3125, 1.0, 0.3125, 0.5, 0.3125, 0.5, 0.3125, 1.0, 0.2812, 1.0, 0.2812, 0.5, 0.03125, 0.5, 0.03125, 1.0, 0.03125, 0.5, 0.5938, 1.0, 0.5938, 0.5, 0.5938, 0.5, 0.5938, 1.0, 0.2188, 0.5, 0.2188, 1.0, 0.1875, 1.0, 0.1875, 0.5, 0.1875, 0.5, 0.1875, 1.0, 0.1562, 1.0, 0.1562, 0.5, 0.9854, 0.2032, 0.99, 0.25, 0.99, 0.25, 0.9854, 0.2032, 0.4197, 0.08029, 0.3833, 0.05045, 0.3833, 0.05045, 0.4197, 0.08029, 0.09375, 0.5, 0.09375, 1.0, 0.0625, 1.0, 0.0625, 0.5, 0.2968, 0.4854, 0.25, 0.49, 0.2032, 0.4854, 0.1582, 0.4717, 0.1167, 0.4496, 0.08029, 0.4197, 0.05045, 0.3833, 0.02827, 0.3418, 0.01461, 0.2968, 0.01, 0.25, 0.01461, 0.2032, 0.02827, 0.1582, 0.05045, 0.1167, 0.08029, 0.08029, 0.1167, 0.05045, 0.1582, 0.02827, 0.2032, 0.01461, 0.25, 0.01, 0.2968, 0.01461, 0.3418, 0.02827, 0.3833, 0.05045, 0.4197, 0.08029, 0.4496, 0.1167, 0.4717, 0.1582, 0.4854, 0.2032, 0.49, 0.25, 0.4854, 0.2968, 0.4717, 0.3418, 0.4496, 0.3833, 0.4197, 0.4197, 0.3833, 0.4496, 0.3418, 0.4717, 0.0625, 0.5, 0.0625, 1.0, 0.03125, 1.0, 0.03125, 0.5, 0.3833, 0.4496, 0.4197, 0.4197, 0.4197, 0.4197, 0.3833, 0.4496, 0.75, 0.49, 0.7968, 0.4854, 0.8418, 0.4717, 0.8833, 0.4496, 0.9197, 0.4197, 0.9496, 0.3833, 0.9717, 0.3418, 0.9854, 0.2968, 0.99, 0.25, 0.9854, 0.2032, 0.9717, 0.1582, 0.9496, 0.1167, 0.9197, 0.08029, 0.8833, 0.05045, 0.8418, 0.02827, 0.7968, 0.01461, 0.75, 0.01, 0.7032, 0.01461, 0.6582, 0.02827, 0.6167, 0.05045, 0.5803, 0.08029, 0.5504, 0.1167, 0.5283, 0.1582, 0.5146, 0.2032, 0.51, 0.25, 0.5146, 0.2968, 0.5283, 0.3418, 0.5504, 0.3833, 0.5803, 0.4197, 0.6167, 0.4496, 0.6582, 0.4717, 0.7032, 0.4854, 1.0, 0.5, 1.0, 1.0, 0.9688, 1.0, 0.9688, 0.5, 0.9062, 0.5, 0.9062, 1.0, 0.875, 1.0, 0.875, 0.5, 0.875, 0.5, 0.875, 1.0, 0.8438, 1.0, 0.8438, 0.5, 0.7812, 0.5, 0.7812, 1.0, 0.75, 1.0, 0.75, 0.5, 0.75, 0.5, 0.75, 1.0, 0.7188, 1.0, 0.7188, 0.5, 0.6562, 0.5, 0.6562, 1.0, 0.625, 1.0, 0.625, 0.5, 0.625, 0.5, 0.625, 1.0, 0.5938, 1.0, 0.5938, 0.5, 0.5312, 0.5, 0.5312, 1.0, 0.5, 1.0, 0.5, 0.5, 0.5, 0.5, 0.5, 1.0, 0.4688, 1.0, 0.4688, 0.5, 0.4062, 0.5, 0.4062, 1.0, 0.375, 1.0, 0.375, 0.5, 0.375, 0.5, 0.375, 1.0, 0.3438, 1.0, 0.3438, 0.5, 0.2812, 0.5, 0.2812, 1.0, 0.25, 1.0, 0.25, 0.5, 0.25, 0.5, 0.25, 1.0, 0.2188, 1.0, 0.2188, 0.5, 0.1562, 0.5, 0.1562, 1.0, 0.125, 1.0, 0.125, 0.5, 0.125, 0.5, 0.125, 1.0, 0.09375, 1.0, 0.09375, 0.5, 0.03125, 1.0, 0.0, 1.0, 0.0, 0.5, 0.2812, 0.5, 0.2812, 1.0, 0.2812, 1.0, 0.2812, 0.5, 0.05045, 0.3833, 0.08029, 0.4197, 0.08029, 0.4197, 0.05045, 0.3833, 0.51, 0.25, 0.5146, 0.2032, 0.5146, 0.2032, 0.51, 0.25, 0.9688, 1.0, 0.9688, 0.5, 0.9688, 0.5, 0.9688, 1.0, 0.4062, 0.5, 0.4062, 1.0, 0.4062, 1.0, 0.4062, 0.5, 0.01461, 0.2032, 0.01, 0.25, 0.01, 0.25, 0.01461, 0.2032, 0.5803, 0.08029, 0.6167, 0.05045, 0.6167, 0.05045, 0.5803, 0.08029, 0.6167, 0.4496, 0.5803, 0.4197, 0.5803, 0.4197, 0.6167, 0.4496, 0.5312, 0.5, 0.5312, 1.0, 0.5312, 1.0, 0.5312, 0.5, 0.1167, 0.05045, 0.08029, 0.08029, 0.08029, 0.08029, 0.1167, 0.05045, 0.08029, 0.4197, 0.1167, 0.4496, 0.1167, 0.4496, 0.08029, 0.4197, 0.75, 0.01, 0.7968, 0.01461, 0.7968, 0.01461, 0.75, 0.01, 0.5146, 0.2968, 0.51, 0.25, 0.51, 0.25, 0.5146, 0.2968, 0.6562, 0.5, 0.6562, 1.0, 0.6562, 1.0, 0.6562, 0.5, 0.09375, 1.0, 0.09375, 0.5, 0.09375, 0.5, 0.09375, 1.0, 0.2968, 0.01461, 0.25, 0.01, 0.25, 0.01, 0.2968, 0.01461, 0.01, 0.25, 0.01461, 0.2968, 0.01461, 0.2968, 0.01, 0.25, 0.9197, 0.08029, 0.9496, 0.1167, 0.9496, 0.1167, 0.9197, 0.08029, 0.5504, 0.1167, 0.5803, 0.08029, 0.5803, 0.08029, 0.5504, 0.1167, 0.7812, 0.5, 0.7812, 1.0, 0.7812, 1.0, 0.7812, 0.5, 0.2188, 1.0, 0.2188, 0.5, 0.2188, 0.5, 0.2188, 1.0, 0.4496, 0.1167, 0.4197, 0.08029, 0.4197, 0.08029, 0.4496, 0.1167, 0.08029, 0.08029, 0.05045, 0.1167, 0.05045, 0.1167, 0.08029, 0.08029, 0.99, 0.25, 0.9854, 0.2968, 0.9854, 0.2968, 0.99, 0.25, 0.7032, 0.01461, 0.75, 0.01, 0.75, 0.01, 0.7032, 0.01461, 0.9062, 0.5, 0.9062, 1.0, 0.9062, 1.0, 0.9062, 0.5, 0.3438, 1.0, 0.3438, 0.5, 0.3438, 0.5, 0.3438, 1.0, 0.4854, 0.2968, 0.49, 0.25, 0.49, 0.25, 0.4854, 0.2968, 0.25, 0.01, 0.2032, 0.01461, 0.2032, 0.01461, 0.25, 0.01, 0.9197, 0.4197, 0.8833, 0.4496, 0.8833, 0.4496, 0.9197, 0.4197, 0.8833, 0.05045, 0.9197, 0.08029, 0.9197, 0.08029, 0.8833, 0.05045, 0.4688, 1.0, 0.4688, 0.5, 0.4688, 0.5, 0.4688, 1.0, 0.9197, 0.4197, 0.9496, 0.3833, 0.8438, 1.0, 0.9496, 0.3833, 0.75, 0.49, 0.7968, 0.4854, 0.9688, 1.0, 0.7968, 0.4854, 0.5803, 0.4197, 0.6167, 0.4496, 0.09375, 1.0, 0.09375, 0.5, 0.51, 0.25, 0.5146, 0.2968, 0.2188, 1.0, 0.2188, 0.5, 0.5803, 0.08029, 0.5504, 0.1167, 0.3438, 1.0, 0.3438, 0.5, 0.75, 0.01, 0.7032, 0.01461, 0.4688, 1.0, 0.4688, 0.5, 0.9197, 0.08029, 0.8833, 0.05045, 0.5938, 1.0, 0.5938, 0.5, 0.99, 0.25, 0.9854, 0.2032, 0.7188, 1.0, 0.9854, 0.2032, 0.03125, 0.5, 0.03125, 1.0, 0.25, 0.49, 0.08029, 0.4197, 0.05045, 0.3833, 0.1562, 0.5, 0.1562, 1.0, 0.2812, 0.5, 0.01461, 0.2032, 0.01, 0.25, 0.01461, 0.2032, 0.4062, 0.5, 0.1167, 0.05045, 0.08029, 0.08029, 0.1167, 0.05045, 0.5312, 0.5, 0.2968, 0.01461, 0.25, 0.01, 0.2968, 0.01461, 0.6562, 0.5, 0.4496, 0.1167, 0.4197, 0.08029, 0.4496, 0.1167, 0.7812, 0.5, 0.4854, 0.2968, 0.49, 0.25, 0.4854, 0.2968, 0.9062, 0.5, 0.3833, 0.4496, 0.4197, 0.4197, 0.3833, 0.4496])
me_cylinder_002.use_remesh_fix_poles = True
me_cylinder_002.use_remesh_preserve_attributes = False
me_cylinder_002.use_mirror_vertex_groups = False
me_cylinder_002.update()
me_cube_002 = bpy.data.meshes.new('Cube.002')
me_cube_002.from_pydata([(0.4731, -0.4873, -0.04762), (-0.4731, -0.4873, -0.04762), (0.2839, -0.4873, -0.04762), (0.09463, -0.4873, -0.04762), (-0.09463, -0.4873, -0.04762), (-0.2839, -0.4873, -0.04762), (0.4731, 0.01807, -0.04762), (0.4731, 0.5234, -0.04762), (-0.4731, 0.5234, -0.04762), (-0.4731, 0.01807, -0.04762), (0.2839, 0.01807, -0.04762), (0.2839, 0.5234, -0.04762), (0.09463, 0.01807, -0.04762), (0.09463, 0.5234, -0.04762), (-0.09463, 0.01807, -0.04762), (-0.09463, 0.5234, -0.04762), (-0.2839, 0.01807, -0.04762), (-0.2839, 0.5234, -0.04762), (-1.0, -1.269, 0.5156), (-1.0, -1.269, 1.0), (-1.0, 1.0, 0.5156), (-1.0, 1.0, 1.0), (1.0, -1.269, 0.5156), (1.0, -1.269, 1.0), (1.0, 1.0, 0.5156), (1.0, 1.0, 1.0), (0.4611, -1.269, -0.04762), (0.2767, -1.269, -0.04762), (0.9577, -0.4873, 1.0), (0.9532, -1.269, 1.0), (-0.9634, -1.269, 1.0), (-0.4611, -1.269, -0.04762), (-0.9678, -0.4873, 1.0), (-0.4731, 1.0, -0.04762), (-0.9397, 0.5234, 1.0), (-0.9278, 1.0, 1.0), (-0.2839, 1.0, -0.04762), (0.4731, 1.0, -0.04762), (0.2839, 1.0, -0.04762), (0.09463, 1.0, -0.04762), (-0.09463, 1.0, -0.04762), (-0.2767, -1.269, -0.04762), (-0.09223, -1.269, -0.04762), (0.09223, -1.269, -0.04762), (-0.9533, 0.01807, 1.0), (0.9445, 0.01807, 1.0), (0.9319, 0.5234, 1.0), (0.9208, 1.0, 1.0), (0.5, 1.0, -0.4413), (0.0, 1.0, -0.4413), (-0.5, 1.0, -0.4413), (-0.5, -1.269, -0.4413), (0.0, -1.269, -0.4413), (0.5, -1.269, -0.4413)], [], [(18, 19, 21, 20), (24, 25, 23, 22), (48, 24, 22, 53), (26, 0, 2, 27), (28, 0, 26, 29), (31, 1, 32, 30), (35, 34, 8, 33), (33, 8, 17, 36), (38, 11, 7, 37), (39, 13, 11, 38), (40, 15, 13, 39), (36, 17, 15, 40), (41, 5, 1, 31), (42, 4, 5, 41), (43, 3, 4, 42), (27, 2, 3, 43), (5, 4, 14, 16), (14, 15, 17, 16), (4, 3, 12, 14), (12, 13, 15, 14), (3, 2, 10, 12), (10, 11, 13, 12), (2, 0, 6, 10), (6, 7, 11, 10), (5, 16, 9, 1), (16, 17, 8, 9), (32, 1, 9, 44), (44, 9, 8, 34), (6, 0, 28, 45), (7, 6, 45, 46), (37, 7, 46, 47), (47, 25, 24, 48, 49, 50, 20, 21, 35, 33, 36, 40, 39, 38, 37), (30, 19, 18, 51, 52, 53, 22, 23, 29, 26, 27, 43, 42, 41, 31), (21, 19, 30, 32, 44, 34, 35), (23, 25, 47, 46, 45, 28, 29), (20, 50, 51, 18), (50, 49, 52, 51), (49, 48, 53, 52)])
_uv = me_cube_002.uv_layers.new(name='UVMap')
_uv.uv.foreach_set('vector', [0.375, 0.0, 0.625, 0.0, 0.625, 0.25, 0.375, 0.25, 0.375, 0.5, 0.625, 0.5, 0.625, 0.75, 0.375, 0.75, 0.3125, 0.5, 0.375, 0.5, 0.375, 0.75, 0.3125, 0.75, 0.375, 0.6929, 0.375, 0.5, 0.325, 0.5, 0.325, 0.6929, 0.4434, 0.5, 0.375, 0.5, 0.375, 0.6929, 0.4377, 0.6586, 0.375, 0.05715, 0.375, 0.25, 0.4434, 0.25, 0.4377, 0.09135, 0.4427, 0.25, 0.4295, 0.25, 0.375, 0.25, 0.375, 0.25, 0.125, 0.5, 0.125, 0.5, 0.175, 0.5, 0.175, 0.5, 0.325, 0.5, 0.325, 0.5, 0.375, 0.5, 0.375, 0.5, 0.275, 0.5, 0.275, 0.5, 0.325, 0.5, 0.325, 0.5, 0.225, 0.5, 0.225, 0.5, 0.275, 0.5, 0.275, 0.5, 0.175, 0.5, 0.175, 0.5, 0.225, 0.5, 0.225, 0.5, 0.175, 0.6929, 0.175, 0.5, 0.125, 0.5, 0.125, 0.6929, 0.225, 0.6929, 0.225, 0.5, 0.175, 0.5, 0.175, 0.6929, 0.275, 0.6929, 0.275, 0.5, 0.225, 0.5, 0.225, 0.6929, 0.325, 0.6929, 0.325, 0.5, 0.275, 0.5, 0.275, 0.6929, 0.175, 0.5, 0.225, 0.5, 0.225, 0.5, 0.175, 0.5, 0.225, 0.5, 0.225, 0.5, 0.175, 0.5, 0.175, 0.5, 0.225, 0.5, 0.275, 0.5, 0.275, 0.5, 0.225, 0.5, 0.275, 0.5, 0.275, 0.5, 0.225, 0.5, 0.225, 0.5, 0.275, 0.5, 0.325, 0.5, 0.325, 0.5, 0.275, 0.5, 0.325, 0.5, 0.325, 0.5, 0.275, 0.5, 0.275, 0.5, 0.325, 0.5, 0.375, 0.5, 0.375, 0.5, 0.325, 0.5, 0.375, 0.5, 0.375, 0.5, 0.325, 0.5, 0.325, 0.5, 0.175, 0.5, 0.175, 0.5, 0.125, 0.5, 0.125, 0.5, 0.175, 0.5, 0.175, 0.5, 0.125, 0.5, 0.125, 0.5, 0.4434, 0.25, 0.375, 0.25, 0.375, 0.25, 0.4295, 0.25, 0.4295, 0.25, 0.375, 0.25, 0.375, 0.25, 0.4295, 0.25, 0.375, 0.5, 0.375, 0.5, 0.4434, 0.5, 0.4295, 0.5, 0.375, 0.5, 0.375, 0.5, 0.4295, 0.5, 0.4295, 0.5, 0.375, 0.5, 0.375, 0.5, 0.4295, 0.5, 0.4427, 0.5, 0.625, 0.4901, 0.625, 0.5, 0.375, 0.5, 0.375, 0.4375, 0.375, 0.375, 0.375, 0.3125, 0.375, 0.25, 0.625, 0.25, 0.625, 0.259, 0.494, 0.3159, 0.494, 0.3395, 0.494, 0.3632, 0.494, 0.3868, 0.494, 0.4105, 0.494, 0.4341, 0.625, 0.9954, 0.625, 1.0, 0.375, 1.0, 0.375, 0.9375, 0.375, 0.875, 0.375, 0.8125, 0.375, 0.75, 0.625, 0.75, 0.625, 0.7559, 0.494, 0.8174, 0.494, 0.8404, 0.494, 0.8635, 0.494, 0.8865, 0.494, 0.9096, 0.494, 0.9326, 0.875, 0.5, 0.875, 0.75, 0.8704, 0.75, 0.871, 0.6859, 0.8692, 0.6227, 0.8675, 0.5596, 0.866, 0.5, 0.625, 0.75, 0.625, 0.5, 0.6349, 0.5, 0.6335, 0.5596, 0.6319, 0.6227, 0.6303, 0.6859, 0.6309, 0.75, 0.125, 0.5, 0.1875, 0.5, 0.1875, 0.75, 0.125, 0.75, 0.1875, 0.5, 0.25, 0.5, 0.25, 0.75, 0.1875, 0.75, 0.25, 0.5, 0.3125, 0.5, 0.3125, 0.75, 0.25, 0.75])
me_cube_002.use_remesh_fix_poles = True
me_cube_002.use_remesh_preserve_attributes = False
me_cube_002.use_mirror_vertex_groups = False
me_cube_002.update()
me_cube_003 = bpy.data.meshes.new('Cube.003')
me_cube_003.from_pydata([(1.396, -1.0, -0.1528), (2.151, -1.0, 0.6288), (1.577, 1.0, -0.1018), (2.106, 1.0, 0.4454), (2.004, -1.0, -0.437), (2.456, -1.0, 0.03071), (2.003, 1.0, -0.3007), (2.32, 1.0, 0.02672), (-2.208, -1.0, 0.6178), (-1.403, -1.0, -0.1133), (-2.151, 1.0, 0.4377), (-1.588, 1.0, -0.07407), (-2.473, -1.0, 0.001282), (-1.992, -1.0, -0.4362), (-2.337, 1.0, 0.006119), (-2.0, 1.0, -0.3001)], [], [(0, 1, 3, 2), (2, 3, 7, 6), (6, 7, 5, 4), (4, 5, 1, 0), (2, 6, 4, 0), (7, 3, 1, 5), (8, 9, 11, 10), (10, 11, 15, 14), (14, 15, 13, 12), (12, 13, 9, 8), (10, 14, 12, 8), (15, 11, 9, 13)])
_uv = me_cube_003.uv_layers.new(name='UVMap')
_uv.uv.foreach_set('vector', [0.375, 0.0, 0.625, 0.0, 0.625, 0.25, 0.375, 0.25, 0.375, 0.25, 0.625, 0.25, 0.625, 0.5, 0.375, 0.5, 0.375, 0.5, 0.625, 0.5, 0.625, 0.75, 0.375, 0.75, 0.375, 0.75, 0.625, 0.75, 0.625, 1.0, 0.375, 1.0, 0.125, 0.5, 0.375, 0.5, 0.375, 0.75, 0.125, 0.75, 0.625, 0.5, 0.875, 0.5, 0.875, 0.75, 0.625, 0.75, 0.375, 0.0, 0.625, 0.0, 0.625, 0.25, 0.375, 0.25, 0.375, 0.25, 0.625, 0.25, 0.625, 0.5, 0.375, 0.5, 0.375, 0.5, 0.625, 0.5, 0.625, 0.75, 0.375, 0.75, 0.375, 0.75, 0.625, 0.75, 0.625, 1.0, 0.375, 1.0, 0.125, 0.5, 0.375, 0.5, 0.375, 0.75, 0.125, 0.75, 0.625, 0.5, 0.875, 0.5, 0.875, 0.75, 0.625, 0.75])
me_cube_003.use_remesh_fix_poles = True
me_cube_003.use_remesh_preserve_attributes = False
me_cube_003.use_mirror_vertex_groups = False
me_cube_003.update()

# ---- objects
ob_cube = bpy.data.objects.new('Cube', me_cube)
ob_cube_001 = bpy.data.objects.new('Cube.001', me_cube_001)
ob_cube_002 = bpy.data.objects.new('Cube.002', me_cube_004)
ob_cylinder_001 = bpy.data.objects.new('Cylinder.001', me_cylinder_001)
ob_cylinder_002 = bpy.data.objects.new('Cylinder.002', me_cylinder_002)
ob_cube_003 = bpy.data.objects.new('Cube.003', me_cube_002)
ob_cube_004 = bpy.data.objects.new('Cube.004', me_cube_003)

# ---- transforms, parenting, visibility, modifiers, constraints
ob_cube.location = (-0.001146, -2.008, 0.4747)
ob_cube.scale = (1.79, 0.8, 0.962)
ob_cube.lock_rotations_4d = False
ob_cube.empty_display_type = 'ARROWS'
ob_cube.lineart.crease_threshold = 0.0
ob_cube_001.location = (-4.538, 0.6109, 1.22)
ob_cube_001.scale = (1.79, 0.8, 0.962)
ob_cube_001.lock_rotations_4d = False
ob_cube_001.empty_display_type = 'ARROWS'
ob_cube_001.lineart.crease_threshold = 0.0
ob_cube_002.location = (4.519, 0.6109, 1.22)
ob_cube_002.scale = (1.79, 0.8, 0.962)
ob_cube_002.lock_rotations_4d = False
ob_cube_002.empty_display_type = 'ARROWS'
ob_cube_002.lineart.crease_threshold = 0.0
ob_cylinder_001.location = (4.521, 0.6098, 1.221)
ob_cylinder_001.scale = (0.3639, 0.3639, -0.17)
ob_cylinder_001.lineart.crease_threshold = 0.0
_m = ob_cylinder_001.modifiers.new('Auto Smooth', 'NODES')
_m.node_group = ng_auto_smooth
_gi = [s.identifier for s in ng_auto_smooth.interface.items_tree if s.item_type == 'SOCKET' and s.in_out == 'INPUT']
_m[_gi[1]] = 0.5236  # Angle
ob_cylinder_002.location = (-4.535, 0.6098, 1.221)
ob_cylinder_002.scale = (0.3639, 0.3639, -0.17)
ob_cylinder_002.lineart.crease_threshold = 0.0
_m = ob_cylinder_002.modifiers.new('Auto Smooth', 'NODES')
_m.node_group = ng_auto_smooth
_gi = [s.identifier for s in ng_auto_smooth.interface.items_tree if s.item_type == 'SOCKET' and s.in_out == 'INPUT']
_m[_gi[1]] = 0.5236  # Angle
ob_cube_003.location = (-0.001146, -0.03483, -1.22)
ob_cube_003.scale = (2.237, 2.407, 1.088)
ob_cube_003.lineart.crease_threshold = 0.0
ob_cube_004.location = (-0.001146, -0.03483, -1.22)
ob_cube_004.scale = (0.9454, 0.9454, 0.9454)
ob_cube_004.lineart.crease_threshold = 0.0

# ---- collection membership
col_collection.objects.link(ob_cube)
col_collection.objects.link(ob_cube_001)
col_collection.objects.link(ob_cube_002)
col_collection.objects.link(ob_cylinder_001)
col_collection.objects.link(ob_cylinder_002)
col_collection.objects.link(ob_cube_003)
col_collection.objects.link(ob_cube_004)

# ---- scene / render settings (as saved in the file)
scene.frame_start = 1; scene.frame_end = 250; scene.frame_set(1)
scene.render.engine = 'BLENDER_EEVEE_NEXT'
scene.cycles.use_denoising = False
scene.cycles.samples = 128
scene.cycles.sampling_pattern = 'TABULATED_SOBOL'
scene.cycles.use_adaptive_sampling = False
scene.cycles.use_light_tree = False
scene.view_settings.view_transform = 'Filmic'
bpy.context.view_layer.update()

# ---- added for rendering (the .blend has no active camera and no usable light): camera, sun
cam_auto = bpy.data.cameras.new('AutoCamera')
cam_auto.lens = 50.0
cam_auto.sensor_width = 36.0
cam_auto.clip_end = 1000.0
ob_auto_camera = bpy.data.objects.new('AutoCamera', cam_auto)
scene.collection.objects.link(ob_auto_camera)
ob_auto_camera.location = (17.5427, -20.2001, 14.1161)
ob_auto_camera.rotation_euler = (1.09748, -7.21219e-08, 0.694738)
scene.camera = ob_auto_camera
light_auto_sun = bpy.data.lights.new('AutoSun', 'SUN')
light_auto_sun.energy = 3.0
light_auto_sun.angle = 0.0523599
ob_auto_sun = bpy.data.objects.new('AutoSun', light_auto_sun)
scene.collection.objects.link(ob_auto_sun)
ob_auto_sun.rotation_euler = (0.872665, 0.174533, 0.523599)
bpy.context.view_layer.update()
